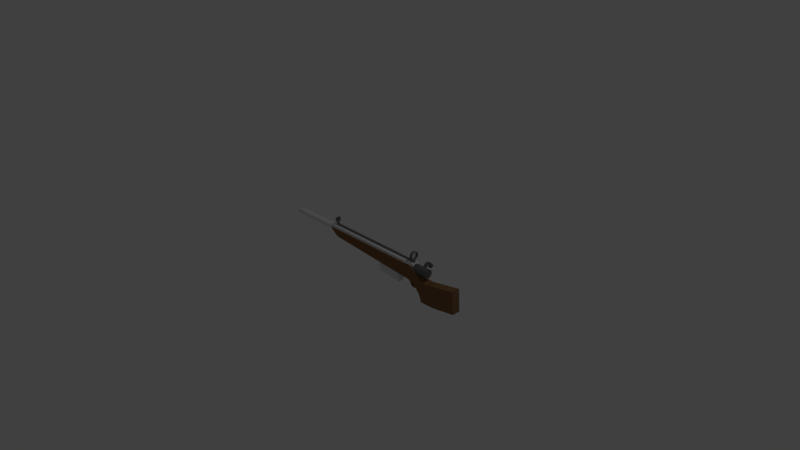 # Source: Rifle.blend  (saved by Blender 2.71.0; exported with 4.5.12 LTS)
import bpy
from mathutils import Matrix  # noqa: F401  (used for matrix-valued properties, if any)

bpy.ops.wm.read_factory_settings(use_empty=True)
scene = bpy.context.scene
scene.name = 'Scene'

# ---- collections
col_collection_1 = bpy.data.collections.new('Collection 1'); scene.collection.children.link(col_collection_1)

# ---- materials (node trees are filled in below, after node groups)
mat_pullthing_material = bpy.data.materials.new('PullThing.Material')
mat_pullthing_material.alpha_threshold = 0.0
mat_pullthing_material.use_transparent_shadow = False
mat_pullthing_material.diffuse_color = (0.1424, 0.1424, 0.1424, 1.0)
mat_pullthing_material.roughness = 0.5
mat_pullthing_material.line_color = (0.0, 0.0, 0.0, 1.0)
mat_sightsmaterial = bpy.data.materials.new('SightsMaterial')
mat_sightsmaterial.alpha_threshold = 0.0
mat_sightsmaterial.use_transparent_shadow = False
mat_sightsmaterial.diffuse_color = (0.196, 0.196, 0.196, 1.0)
mat_sightsmaterial.roughness = 0.5
mat_sightsmaterial.line_color = (0.0, 0.0, 0.0, 1.0)
mat_riflebody = bpy.data.materials.new('RifleBody')
mat_riflebody.alpha_threshold = 0.0
mat_riflebody.use_transparent_shadow = False
mat_riflebody.diffuse_color = (0.2396, 0.131, 0.06299, 1.0)
mat_riflebody.roughness = 0.5
mat_riflebody.line_color = (0.0, 0.0, 0.0, 1.0)
mat_riflemetal = bpy.data.materials.new('RifleMetal')
mat_riflemetal.alpha_threshold = 0.0
mat_riflemetal.use_transparent_shadow = False
mat_riflemetal.roughness = 0.5
mat_riflemetal.line_color = (0.0, 0.0, 0.0, 1.0)
mat_riflebarrel = bpy.data.materials.new('RifleBarrel')
mat_riflebarrel.alpha_threshold = 0.0
mat_riflebarrel.use_transparent_shadow = False
mat_riflebarrel.diffuse_color = (0.0, 0.0, 0.0, 1.0)
mat_riflebarrel.roughness = 0.5
mat_riflebarrel.line_color = (0.0, 0.0, 0.0, 1.0)
mat_magazine_material = bpy.data.materials.new('Magazine.Material')
mat_magazine_material.alpha_threshold = 0.0
mat_magazine_material.use_transparent_shadow = False
mat_magazine_material.roughness = 0.5
mat_magazine_material.line_color = (0.0, 0.0, 0.0, 1.0)
mat_magazine_black = bpy.data.materials.new('Magazine.Black')
mat_magazine_black.alpha_threshold = 0.0
mat_magazine_black.use_transparent_shadow = False
mat_magazine_black.diffuse_color = (0.0, 0.0, 0.0, 1.0)
mat_magazine_black.roughness = 0.5
mat_magazine_black.line_color = (0.0, 0.0, 0.0, 1.0)

# ---- material node trees

# ---- world
world_world = bpy.data.worlds.new('World'); scene.world = world_world
world_world.color = (0.05088, 0.05088, 0.05088)
world_world.use_sun_shadow = False
world_world.sun_shadow_jitter_overblur = 0.0
world_world.cycles.sampling_method = 'MANUAL'
world_world.cycles.sample_map_resolution = 256

# ---- cameras
cam_camera = bpy.data.cameras.new('Camera')
cam_camera.clip_end = 100.0
cam_camera.lens = 35.0
cam_camera.sensor_width = 32.0
cam_camera.sensor_height = 18.0
cam_camera.ortho_scale = 7.314
cam_camera.dof.focus_distance = 0.0
cam_camera.dof.aperture_fstop = 128.0

# ---- lights
light_lamp = bpy.data.lights.new('Lamp', 'POINT')
light_lamp.transmission_factor = 0.0
light_lamp.cutoff_distance = 30.0
light_lamp.energy = 100.0
light_lamp.shadow_buffer_clip_start = 1.001
light_lamp.shadow_soft_size = 0.1
light_lamp.shadow_maximum_resolution = 0.006
light_lamp.use_absolute_resolution = True
light_lamp.cycles.use_multiple_importance_sampling = False

# ---- meshes
me_cylinder = bpy.data.meshes.new('Cylinder')
me_cylinder.from_pydata([(-3.094e-06, 0.9133, -5.895), (-2.589e-06, 1.101, -2.585), (0.1782, 0.8957, -5.895), (0.2147, 1.08, -2.585), (0.3495, 0.8437, -5.895), (0.4212, 1.017, -2.585), (0.5074, 0.7594, -5.895), (0.6115, 0.9152, -2.585), (0.6458, 0.6458, -5.895), (0.7783, 0.7783, -2.585), (0.7593, 0.5074, -5.895), (0.9152, 0.6115, -2.585), (0.8437, 0.3495, -5.895), (1.017, 0.4212, -2.585), (0.8957, 0.1782, -5.895), (1.08, 0.2147, -2.585), (0.9133, 9.604e-08, -5.895), (1.101, 5.076e-08, -2.585), (0.8957, -0.1782, -5.895), (1.08, -0.2147, -2.585), (0.8437, -0.3495, -5.895), (1.017, -0.4212, -2.585), (0.7593, -0.5074, -5.895), (0.9152, -0.6115, -2.585), (0.6458, -0.6458, -5.895), (0.7783, -0.7783, -2.585), (0.5074, -0.7594, -5.895), (0.6115, -0.9152, -2.585), (0.3495, -0.8437, -5.895), (0.4212, -1.017, -2.585), (0.1782, -0.8957, -5.895), (0.2147, -1.08, -2.585), (-3.391e-06, -0.9133, -5.895), (-2.947e-06, -1.101, -2.585), (-0.1782, -0.8957, -5.895), (-0.2147, -1.08, -2.585), (-0.3495, -0.8437, -5.895), (-0.4212, -1.017, -2.585), (-0.5074, -0.7594, -5.895), (-0.6115, -0.9152, -2.585), (-0.6458, -0.6458, -5.895), (-0.7783, -0.7783, -2.585), (-0.7594, -0.5074, -5.895), (-0.9152, -0.6115, -2.585), (-0.8438, -0.3495, -5.895), (-1.017, -0.4212, -2.585), (-0.8957, -0.1782, -5.895), (-1.08, -0.2147, -2.585), (-0.9133, 9.089e-07, -5.895), (-1.101, 1.031e-06, -2.585), (-0.8957, 0.1782, -5.895), (-1.08, 0.2147, -2.585), (-0.8438, 0.3495, -5.895), (-1.017, 0.4212, -2.585), (-0.7594, 0.5074, -5.895), (-0.9152, 0.6115, -2.585), (-0.6458, 0.6458, -5.895), (-0.7783, 0.7783, -2.585), (-0.5074, 0.7594, -5.895), (-0.6115, 0.9152, -2.585), (-0.3495, 0.8437, -5.895), (-0.4212, 1.017, -2.585), (-0.1782, 0.8957, -5.895), (-0.2147, 1.08, -2.585), (-3.329e-06, 1.048, 4.554), (0.2045, 1.028, 4.554), (0.4012, 0.9685, 4.554), (0.5824, 0.8716, 4.554), (0.7413, 0.7413, 4.554), (0.8716, 0.5824, 4.554), (0.9685, 0.4012, 4.554), (1.028, 0.2045, 4.554), (1.048, 6.306e-08, 4.554), (1.028, -0.2045, 4.554), (0.9685, -0.4012, 4.554), (0.8716, -0.5824, 4.554), (0.7413, -0.7413, 4.554), (0.5824, -0.8716, 4.554), (0.4012, -0.9685, 4.554), (0.2045, -1.028, 4.554), (-3.671e-06, -1.048, 4.554), (-0.2045, -1.028, 4.554), (-0.4012, -0.9685, 4.554), (-0.5824, -0.8716, 4.554), (-0.7413, -0.7413, 4.554), (-0.8716, -0.5824, 4.554), (-0.9685, -0.4012, 4.554), (-1.028, -0.2045, 4.554), (-1.048, 9.962e-07, 4.554), (-1.028, 0.2045, 4.554), (-0.9685, 0.4012, 4.554), (-0.8716, 0.5824, 4.554), (-0.7413, 0.7413, 4.554), (-0.5824, 0.8716, 4.554), (-0.4012, 0.9685, 4.554), (-0.2045, 1.028, 4.554), (6.104e-08, 1.048, 10.22), (0.2045, 1.028, 10.22), (0.4012, 0.9685, 10.22), (0.5824, 0.8716, 10.22), (0.7413, 0.7413, 10.22), (0.8716, 0.5824, 10.22), (0.9685, 0.4012, 10.22), (1.028, 0.2045, 10.22), (1.048, 6.306e-08, 10.22), (1.028, -0.2045, 10.22), (0.9685, -0.4012, 10.22), (0.8716, -0.5824, 10.22), (0.7413, -0.7413, 10.22), (0.5824, -0.8716, 10.22), (0.4012, -0.9685, 10.22), (0.2045, -1.028, 10.22), (-2.805e-07, -1.048, 10.22), (-0.2045, -1.028, 10.22), (-0.4012, -0.9685, 10.22), (-0.5824, -0.8716, 10.22), (-0.7413, -0.7413, 10.22), (-0.8716, -0.5824, 10.22), (-0.9685, -0.4012, 10.22), (-1.028, -0.2045, 10.22), (-1.048, 9.962e-07, 10.22), (-1.028, 0.2045, 10.22), (-0.92, 0.4624, 10.39), (-0.8594, 0.5759, 10.39), (-0.7778, 0.6753, 10.39), (-0.6784, 0.7569, 10.39), (-0.565, 0.8175, 10.39), (-0.4419, 0.8548, 10.39), (1.189e-07, 1.048, 11.13), (0.2045, 1.028, 11.13), (0.4012, 0.9685, 11.13), (0.5824, 0.8716, 11.13), (0.7413, 0.7413, 11.13), (0.8716, 0.5824, 11.13), (0.9685, 0.4012, 11.13), (1.028, 0.2045, 11.13), (1.048, 6.306e-08, 11.13), (1.028, -0.2045, 11.13), (0.9685, -0.4012, 11.13), (0.8716, -0.5824, 11.13), (0.7413, -0.7413, 11.13), (0.5824, -0.8716, 11.13), (0.4012, -0.9685, 11.13), (0.2045, -1.028, 11.13), (-2.227e-07, -1.048, 11.13), (-0.2045, -1.028, 11.13), (-0.4012, -0.9685, 11.13), (-0.5824, -0.8716, 11.13), (-0.7413, -0.7413, 11.13), (-0.8716, -0.5824, 11.13), (-0.9685, -0.4012, 11.13), (-1.028, -0.2045, 11.13), (-1.048, 9.962e-07, 11.13), (-1.028, 0.2045, 11.13), (-0.92, 0.4624, 10.96), (-0.8594, 0.5759, 10.96), (-0.7778, 0.6753, 10.96), (-0.6784, 0.7569, 10.96), (-0.565, 0.8175, 10.96), (-0.4419, 0.8548, 10.96), (-1.041e-06, 1.048, 12.6), (0.2045, 1.028, 12.6), (0.4012, 0.9685, 12.6), (0.5824, 0.8716, 12.6), (0.7413, 0.7413, 12.6), (0.8716, 0.5824, 12.6), (0.9685, 0.4012, 12.6), (1.028, 0.2045, 12.6), (1.048, 6.306e-08, 12.6), (1.028, -0.2045, 12.6), (0.9685, -0.4012, 12.6), (0.8716, -0.5824, 12.6), (0.7413, -0.7413, 12.6), (0.5824, -0.8716, 12.6), (0.4012, -0.9685, 12.6), (0.2045, -1.028, 12.6), (-1.383e-06, -1.048, 12.6), (-0.2045, -1.028, 12.6), (-0.4012, -0.9685, 12.6), (-0.5824, -0.8716, 12.6), (-0.7413, -0.7413, 12.6), (-0.8716, -0.5824, 12.6), (-0.9685, -0.4012, 12.6), (-1.028, -0.2045, 12.6), (-1.048, 9.962e-07, 12.6), (-1.028, 0.2045, 12.6), (-0.9685, 0.4012, 12.6), (-0.8716, 0.5824, 12.6), (-0.7413, 0.7413, 12.6), (-0.5824, 0.8716, 12.6), (-0.4012, 0.9685, 12.6), (-0.2045, 1.028, 12.6), (-1.722, 1.531, 10.39), (-1.629, 1.531, 10.39), (-1.505, 1.531, 10.39), (-1.353, 1.531, 10.39), (-1.18, 1.531, 10.39), (-0.9925, 1.531, 10.39), (-1.722, 1.531, 10.96), (-1.629, 1.531, 10.96), (-1.505, 1.531, 10.96), (-1.353, 1.531, 10.96), (-1.18, 1.531, 10.96), (-0.9925, 1.531, 10.96), (-1.418, 2.303, 10.39), (-1.354, 2.237, 10.39), (-1.268, 2.147, 10.39), (-1.163, 2.038, 10.39), (-1.042, 1.914, 10.39), (-0.9122, 1.779, 10.39), (-1.418, 2.303, 10.96), (-1.354, 2.237, 10.96), (-1.268, 2.147, 10.96), (-1.163, 2.038, 10.96), (-1.042, 1.914, 10.96), (-0.9122, 1.779, 10.96), (-0.7401, 2.958, 10.39), (-0.6759, 2.891, 10.39), (-0.5896, 2.802, 10.39), (-0.4843, 2.692, 10.39), (-0.3642, 2.568, 10.39), (-0.2339, 2.433, 10.39), (-0.7401, 2.958, 10.96), (-0.6759, 2.891, 10.96), (-0.5896, 2.802, 10.96), (-0.4843, 2.692, 10.96), (-0.3642, 2.568, 10.96), (-0.2339, 2.433, 10.96), (-0.8903, 2.732, 10.51), (-0.8594, 2.732, 10.41), (-0.8094, 2.732, 10.32), (-0.742, 2.732, 10.24), (-0.66, 2.732, 10.17), (-0.5663, 2.732, 10.12), (-0.4647, 2.732, 10.09), (-0.359, 2.732, 10.08), (-0.2534, 2.732, 10.09), (-0.1518, 2.732, 10.12), (-0.05814, 2.732, 10.17), (0.02394, 2.732, 10.24), (0.0913, 2.732, 10.32), (0.1413, 2.732, 10.41), (0.1722, 2.732, 10.51), (-0.8903, 2.753, 10.51), (-0.8594, 2.773, 10.42), (-0.8094, 2.791, 10.32), (-0.742, 2.807, 10.24), (-0.66, 2.82, 10.18), (-0.5663, 2.83, 10.13), (-0.4647, 2.836, 10.1), (-0.359, 2.838, 10.09), (-0.2534, 2.836, 10.1), (-0.1518, 2.83, 10.13), (-0.05814, 2.82, 10.18), (0.02394, 2.807, 10.24), (0.0913, 2.791, 10.32), (0.1413, 2.773, 10.42), (0.1722, 2.753, 10.51), (-0.8903, 2.773, 10.52), (-0.8594, 2.812, 10.43), (-0.8094, 2.847, 10.34), (-0.742, 2.879, 10.26), (-0.66, 2.905, 10.2), (-0.5663, 2.924, 10.16), (-0.4647, 2.936, 10.13), (-0.359, 2.94, 10.12), (-0.2534, 2.936, 10.13), (-0.1518, 2.924, 10.16), (-0.05814, 2.905, 10.2), (0.02394, 2.879, 10.26), (0.0913, 2.847, 10.34), (0.1413, 2.812, 10.43), (0.1722, 2.773, 10.52), (-0.8903, 2.791, 10.53), (-0.8594, 2.847, 10.45), (-0.8094, 2.899, 10.37), (-0.742, 2.945, 10.3), (-0.66, 2.982, 10.24), (-0.5663, 3.01, 10.2), (-0.4647, 3.027, 10.18), (-0.359, 3.033, 10.17), (-0.2534, 3.027, 10.18), (-0.1518, 3.01, 10.2), (-0.05814, 2.982, 10.24), (0.02394, 2.945, 10.3), (0.0913, 2.899, 10.37), (0.1413, 2.847, 10.45), (0.1722, 2.791, 10.53), (-0.8903, 2.807, 10.54), (-0.8594, 2.879, 10.47), (-0.8094, 2.945, 10.41), (-0.742, 3.003, 10.35), (-0.66, 3.051, 10.3), (-0.5663, 3.086, 10.26), (-0.4647, 3.108, 10.24), (-0.359, 3.115, 10.24), (-0.2534, 3.108, 10.24), (-0.1518, 3.086, 10.26), (-0.05814, 3.051, 10.3), (0.02394, 3.003, 10.35), (0.0913, 2.945, 10.41), (0.1413, 2.879, 10.47), (0.1722, 2.807, 10.54), (-0.8903, 2.82, 10.56), (-0.8594, 2.905, 10.5), (-0.8094, 2.982, 10.45), (-0.742, 3.051, 10.41), (-0.66, 3.107, 10.37), (-0.5663, 3.148, 10.34), (-0.4647, 3.174, 10.32), (-0.359, 3.183, 10.32), (-0.2534, 3.174, 10.32), (-0.1518, 3.148, 10.34), (-0.05814, 3.107, 10.37), (0.02394, 3.051, 10.41), (0.0913, 2.982, 10.45), (0.1413, 2.905, 10.5), (0.1722, 2.82, 10.56), (-0.8903, 2.83, 10.58), (-0.8594, 2.924, 10.54), (-0.8094, 3.01, 10.5), (-0.742, 3.086, 10.47), (-0.66, 3.148, 10.45), (-0.5663, 3.195, 10.43), (-0.4647, 3.223, 10.42), (-0.359, 3.233, 10.41), (-0.2534, 3.223, 10.42), (-0.1518, 3.195, 10.43), (-0.05814, 3.148, 10.45), (0.02394, 3.086, 10.47), (0.0913, 3.01, 10.5), (0.1413, 2.924, 10.54), (0.1722, 2.83, 10.58), (-0.8903, 2.836, 10.6), (-0.8594, 2.936, 10.58), (-0.8094, 3.027, 10.56), (-0.742, 3.108, 10.54), (-0.66, 3.174, 10.53), (-0.5663, 3.223, 10.52), (-0.4647, 3.253, 10.51), (-0.359, 3.263, 10.51), (-0.2534, 3.253, 10.51), (-0.1518, 3.223, 10.52), (-0.05814, 3.174, 10.53), (0.02394, 3.108, 10.54), (0.0913, 3.027, 10.56), (0.1413, 2.936, 10.58), (0.1722, 2.836, 10.6), (-0.8903, 2.838, 10.62), (-0.8594, 2.94, 10.62), (-0.8094, 3.033, 10.62), (-0.742, 3.115, 10.62), (-0.66, 3.183, 10.62), (-0.5663, 3.233, 10.62), (-0.4647, 3.263, 10.62), (-0.359, 3.274, 10.62), (-0.2534, 3.263, 10.62), (-0.1518, 3.233, 10.62), (-0.05814, 3.183, 10.62), (0.02394, 3.115, 10.62), (0.0913, 3.033, 10.62), (0.1413, 2.94, 10.62), (0.1722, 2.838, 10.62), (-0.8903, 2.836, 10.64), (-0.8594, 2.936, 10.66), (-0.8094, 3.027, 10.68), (-0.742, 3.108, 10.69), (-0.66, 3.174, 10.71), (-0.5663, 3.223, 10.72), (-0.4647, 3.253, 10.72), (-0.359, 3.263, 10.72), (-0.2534, 3.253, 10.72), (-0.1518, 3.223, 10.72), (-0.05814, 3.174, 10.71), (0.02394, 3.108, 10.69), (0.0913, 3.027, 10.68), (0.1413, 2.936, 10.66), (0.1722, 2.836, 10.64), (-0.8903, 2.83, 10.66), (-0.8594, 2.924, 10.7), (-0.8094, 3.01, 10.73), (-0.742, 3.086, 10.77), (-0.6599, 3.148, 10.79), (-0.5663, 3.195, 10.81), (-0.4647, 3.223, 10.82), (-0.359, 3.233, 10.83), (-0.2534, 3.223, 10.82), (-0.1518, 3.195, 10.81), (-0.05814, 3.148, 10.79), (0.02394, 3.086, 10.77), (0.0913, 3.01, 10.73), (0.1413, 2.924, 10.7), (0.1722, 2.83, 10.66), (-0.8903, 2.82, 10.68), (-0.8594, 2.905, 10.73), (-0.8094, 2.982, 10.79), (-0.742, 3.051, 10.83), (-0.6599, 3.107, 10.87), (-0.5663, 3.148, 10.9), (-0.4647, 3.174, 10.91), (-0.359, 3.183, 10.92), (-0.2534, 3.174, 10.91), (-0.1518, 3.148, 10.9), (-0.05814, 3.107, 10.87), (0.02394, 3.051, 10.83), (0.0913, 2.982, 10.79), (0.1413, 2.905, 10.73), (0.1722, 2.82, 10.68), (-0.8903, 2.807, 10.69), (-0.8594, 2.879, 10.77), (-0.8094, 2.945, 10.83), (-0.742, 3.003, 10.89), (-0.6599, 3.051, 10.94), (-0.5663, 3.086, 10.97), (-0.4647, 3.108, 10.99), (-0.359, 3.115, 11.0), (-0.2534, 3.108, 10.99), (-0.1518, 3.086, 10.97), (-0.05814, 3.051, 10.94), (0.02394, 3.003, 10.89), (0.0913, 2.945, 10.83), (0.1413, 2.879, 10.77), (0.1722, 2.807, 10.69), (-0.8903, 2.791, 10.71), (-0.8594, 2.847, 10.79), (-0.8094, 2.899, 10.87), (-0.742, 2.945, 10.94), (-0.6599, 2.982, 10.99), (-0.5663, 3.01, 11.03), (-0.4647, 3.027, 11.06), (-0.359, 3.033, 11.07), (-0.2534, 3.027, 11.06), (-0.1518, 3.01, 11.03), (-0.05814, 2.982, 10.99), (0.02394, 2.945, 10.94), (0.0913, 2.899, 10.87), (0.1413, 2.847, 10.79), (0.1722, 2.791, 10.71), (-0.8903, 2.773, 10.72), (-0.8594, 2.812, 10.81), (-0.8094, 2.847, 10.9), (-0.742, 2.879, 10.97), (-0.6599, 2.905, 11.03), (-0.5663, 2.924, 11.08), (-0.4647, 2.936, 11.11), (-0.359, 2.94, 11.12), (-0.2534, 2.936, 11.11), (-0.1518, 2.924, 11.08), (-0.05814, 2.905, 11.03), (0.02394, 2.879, 10.97), (0.0913, 2.847, 10.9), (0.1413, 2.812, 10.81), (0.1722, 2.773, 10.72), (-0.8903, 2.753, 10.72), (-0.8594, 2.773, 10.82), (-0.8094, 2.791, 10.91), (-0.742, 2.807, 10.99), (-0.6599, 2.82, 11.06), (-0.5663, 2.83, 11.11), (-0.4647, 2.836, 11.14), (-0.359, 2.838, 11.15), (-0.2534, 2.836, 11.14), (-0.1518, 2.83, 11.11), (-0.05814, 2.82, 11.06), (0.02394, 2.807, 10.99), (0.0913, 2.791, 10.91), (0.1413, 2.773, 10.82), (0.1722, 2.753, 10.72), (-0.8903, 2.732, 10.72), (-0.8594, 2.732, 10.83), (-0.8094, 2.732, 10.92), (-0.742, 2.732, 11.0), (-0.6599, 2.732, 11.07), (-0.5663, 2.732, 11.12), (-0.4647, 2.732, 11.15), (-0.359, 2.732, 11.16), (-0.2534, 2.732, 11.15), (-0.1518, 2.732, 11.12), (-0.05814, 2.732, 11.07), (0.02394, 2.732, 11.0), (0.0913, 2.732, 10.92), (0.1413, 2.732, 10.83), (0.1722, 2.732, 10.72), (-0.8903, 2.712, 10.72), (-0.8594, 2.692, 10.82), (-0.8094, 2.674, 10.91), (-0.742, 2.658, 10.99), (-0.6599, 2.644, 11.06), (-0.5663, 2.635, 11.11), (-0.4647, 2.629, 11.14), (-0.359, 2.627, 11.15), (-0.2534, 2.629, 11.14), (-0.1518, 2.635, 11.11), (-0.05814, 2.644, 11.06), (0.02394, 2.658, 10.99), (0.0913, 2.674, 10.91), (0.1413, 2.692, 10.82), (0.1722, 2.712, 10.72), (-0.8903, 2.692, 10.72), (-0.8594, 2.653, 10.81), (-0.8094, 2.617, 10.9), (-0.742, 2.586, 10.97), (-0.6599, 2.56, 11.03), (-0.5663, 2.541, 11.08), (-0.4647, 2.529, 11.11), (-0.359, 2.525, 11.12), (-0.2534, 2.529, 11.11), (-0.1518, 2.541, 11.08), (-0.05814, 2.56, 11.03), (0.02394, 2.586, 10.97), (0.0913, 2.617, 10.9), (0.1413, 2.653, 10.81), (0.1722, 2.692, 10.72), (-0.8903, 2.674, 10.71), (-0.8594, 2.617, 10.79), (-0.8094, 2.565, 10.87), (-0.742, 2.519, 10.94), (-0.6599, 2.482, 10.99), (-0.5663, 2.454, 11.03), (-0.4647, 2.437, 11.06), (-0.359, 2.431, 11.07), (-0.2534, 2.437, 11.06), (-0.1518, 2.454, 11.03), (-0.05814, 2.482, 10.99), (0.02394, 2.519, 10.94), (0.0913, 2.565, 10.87), (0.1413, 2.617, 10.79), (0.1722, 2.674, 10.71), (-0.8903, 2.658, 10.69), (-0.8594, 2.586, 10.77), (-0.8094, 2.519, 10.83), (-0.742, 2.461, 10.89), (-0.6599, 2.414, 10.94), (-0.5663, 2.378, 10.97), (-0.4647, 2.357, 10.99), (-0.359, 2.349, 11.0), (-0.2534, 2.357, 10.99), (-0.1518, 2.378, 10.97), (-0.05814, 2.414, 10.94), (0.02394, 2.461, 10.89), (0.0913, 2.519, 10.83), (0.1413, 2.586, 10.77), (0.1722, 2.658, 10.69), (-0.8903, 2.644, 10.68), (-0.8594, 2.56, 10.73), (-0.8094, 2.482, 10.79), (-0.742, 2.414, 10.83), (-0.6599, 2.358, 10.87), (-0.5663, 2.316, 10.9), (-0.4647, 2.291, 10.91), (-0.359, 2.282, 10.92), (-0.2534, 2.291, 10.91), (-0.1518, 2.316, 10.9), (-0.05814, 2.358, 10.87), (0.02394, 2.414, 10.83), (0.0913, 2.482, 10.79), (0.1413, 2.56, 10.73), (0.1722, 2.644, 10.68), (0.1826, 2.732, 10.62), (-0.8903, 2.635, 10.66), (-0.8594, 2.541, 10.7), (-0.8094, 2.454, 10.73), (-0.742, 2.378, 10.77), (-0.6599, 2.316, 10.79), (-0.5663, 2.27, 10.81), (-0.4647, 2.241, 10.82), (-0.359, 2.232, 10.83), (-0.2534, 2.241, 10.82), (-0.1518, 2.27, 10.81), (-0.05814, 2.316, 10.79), (0.02394, 2.378, 10.77), (0.0913, 2.454, 10.73), (0.1413, 2.541, 10.7), (0.1722, 2.635, 10.66), (-0.8903, 2.629, 10.64), (-0.8594, 2.529, 10.66), (-0.8094, 2.437, 10.68), (-0.742, 2.357, 10.69), (-0.66, 2.291, 10.71), (-0.5663, 2.241, 10.72), (-0.4647, 2.211, 10.72), (-0.359, 2.201, 10.72), (-0.2534, 2.211, 10.72), (-0.1518, 2.241, 10.72), (-0.05814, 2.291, 10.71), (0.02394, 2.357, 10.69), (0.0913, 2.437, 10.68), (0.1413, 2.529, 10.66), (0.1722, 2.629, 10.64), (-0.8903, 2.627, 10.62), (-0.8594, 2.525, 10.62), (-0.8094, 2.431, 10.62), (-0.742, 2.349, 10.62), (-0.66, 2.282, 10.62), (-0.5663, 2.232, 10.62), (-0.4647, 2.201, 10.62), (-0.359, 2.191, 10.62), (-0.2534, 2.201, 10.62), (-0.1518, 2.232, 10.62), (-0.05814, 2.282, 10.62), (0.02394, 2.349, 10.62), (0.0913, 2.431, 10.62), (0.1413, 2.525, 10.62), (0.1722, 2.627, 10.62), (-0.8903, 2.629, 10.6), (-0.8594, 2.529, 10.58), (-0.8094, 2.437, 10.56), (-0.742, 2.357, 10.54), (-0.66, 2.291, 10.53), (-0.5663, 2.241, 10.52), (-0.4647, 2.211, 10.51), (-0.359, 2.201, 10.51), (-0.2534, 2.211, 10.51), (-0.1518, 2.241, 10.52), (-0.05814, 2.291, 10.53), (0.02394, 2.357, 10.54), (0.0913, 2.437, 10.56), (0.1413, 2.529, 10.58), (0.1722, 2.629, 10.6), (-0.8903, 2.635, 10.58), (-0.8594, 2.541, 10.54), (-0.8094, 2.454, 10.5), (-0.742, 2.378, 10.47), (-0.66, 2.316, 10.45), (-0.5663, 2.27, 10.43), (-0.4647, 2.241, 10.42), (-0.359, 2.232, 10.41), (-0.2534, 2.241, 10.42), (-0.1518, 2.27, 10.43), (-0.05814, 2.316, 10.45), (0.02394, 2.378, 10.47), (0.0913, 2.454, 10.5), (0.1413, 2.541, 10.54), (0.1722, 2.635, 10.58), (-0.8903, 2.644, 10.56), (-0.8594, 2.56, 10.5), (-0.8094, 2.482, 10.45), (-0.742, 2.414, 10.41), (-0.66, 2.358, 10.37), (-0.5663, 2.316, 10.34), (-0.4647, 2.291, 10.32), (-0.359, 2.282, 10.32), (-0.2534, 2.291, 10.32), (-0.1518, 2.316, 10.34), (-0.05814, 2.358, 10.37), (0.02394, 2.414, 10.41), (0.0913, 2.482, 10.45), (0.1413, 2.56, 10.5), (0.1722, 2.644, 10.56), (-0.8903, 2.658, 10.54), (-0.8594, 2.586, 10.47), (-0.8094, 2.519, 10.41), (-0.742, 2.461, 10.35), (-0.66, 2.414, 10.3), (-0.5663, 2.378, 10.26), (-0.4647, 2.357, 10.24), (-0.359, 2.349, 10.24), (-0.2534, 2.357, 10.24), (-0.1518, 2.378, 10.26), (-0.05814, 2.414, 10.3), (0.02394, 2.461, 10.35), (0.0913, 2.519, 10.41), (0.1413, 2.586, 10.47), (0.1722, 2.658, 10.54), (-0.8903, 2.674, 10.53), (-0.8594, 2.617, 10.45), (-0.8094, 2.565, 10.37), (-0.742, 2.519, 10.3), (-0.66, 2.482, 10.24), (-0.5663, 2.454, 10.2), (-0.4647, 2.437, 10.18), (-0.359, 2.431, 10.17), (-0.2534, 2.437, 10.18), (-0.1518, 2.454, 10.2), (-0.05814, 2.482, 10.24), (0.02394, 2.519, 10.3), (0.0913, 2.565, 10.37), (0.1413, 2.617, 10.45), (0.1722, 2.674, 10.53), (-0.9007, 2.732, 10.62), (-0.8903, 2.692, 10.52), (-0.8594, 2.653, 10.43), (-0.8094, 2.617, 10.34), (-0.742, 2.586, 10.26), (-0.66, 2.56, 10.2), (-0.5663, 2.541, 10.16), (-0.4647, 2.529, 10.13), (-0.359, 2.525, 10.12), (-0.2534, 2.529, 10.13), (-0.1518, 2.541, 10.16), (-0.05814, 2.56, 10.2), (0.02394, 2.586, 10.26), (0.0913, 2.617, 10.34), (0.1413, 2.653, 10.43), (0.1722, 2.692, 10.52), (-0.8903, 2.712, 10.51), (-0.8594, 2.692, 10.42), (-0.8094, 2.674, 10.32), (-0.742, 2.658, 10.24), (-0.66, 2.644, 10.18), (-0.5663, 2.635, 10.13), (-0.4647, 2.629, 10.1), (-0.359, 2.627, 10.09), (-0.2534, 2.629, 10.1), (-0.1518, 2.635, 10.13), (-0.05814, 2.644, 10.18), (0.02394, 2.658, 10.24), (0.0913, 2.674, 10.32), (0.1413, 2.692, 10.42), (0.1722, 2.712, 10.51)], [], [(0, 1, 3, 2), (2, 3, 5, 4), (4, 5, 7, 6), (6, 7, 9, 8), (8, 9, 11, 10), (10, 11, 13, 12), (12, 13, 15, 14), (14, 15, 17, 16), (16, 17, 19, 18), (18, 19, 21, 20), (20, 21, 23, 22), (22, 23, 25, 24), (24, 25, 27, 26), (26, 27, 29, 28), (28, 29, 31, 30), (30, 31, 33, 32), (32, 33, 35, 34), (34, 35, 37, 36), (36, 37, 39, 38), (38, 39, 41, 40), (40, 41, 43, 42), (42, 43, 45, 44), (44, 45, 47, 46), (46, 47, 49, 48), (48, 49, 51, 50), (50, 51, 53, 52), (52, 53, 55, 54), (54, 55, 57, 56), (56, 57, 59, 58), (58, 59, 61, 60), (63, 61, 94, 95), (62, 63, 1, 0), (60, 61, 63, 62), (0, 2, 4, 6, 8, 10, 12, 14, 16, 18, 20, 22, 24, 26, 28, 30, 32, 34, 36, 38, 40, 42, 44, 46, 48, 50, 52, 54, 56, 58, 60, 62), (94, 93, 125, 126), (41, 39, 83, 84), (19, 17, 72, 73), (47, 45, 86, 87), (25, 23, 75, 76), (53, 51, 89, 90), (9, 7, 67, 68), (31, 29, 78, 79), (59, 57, 92, 93), (37, 35, 81, 82), (15, 13, 70, 71), (1, 63, 95, 64), (43, 41, 84, 85), (21, 19, 73, 74), (49, 47, 87, 88), (5, 3, 65, 66), (27, 25, 76, 77), (55, 53, 90, 91), (11, 9, 68, 69), (33, 31, 79, 80), (61, 59, 93, 94), (39, 37, 82, 83), (3, 1, 64, 65), (17, 15, 71, 72), (45, 43, 85, 86), (23, 21, 74, 75), (51, 49, 88, 89), (7, 5, 66, 67), (29, 27, 77, 78), (57, 55, 91, 92), (35, 33, 80, 81), (13, 11, 69, 70), (96, 127, 159, 128), (83, 82, 114, 115), (72, 71, 103, 104), (92, 91, 123, 124), (81, 80, 112, 113), (70, 69, 101, 102), (90, 89, 121, 122), (68, 67, 99, 100), (79, 78, 110, 111), (88, 87, 119, 120), (66, 65, 97, 98), (77, 76, 108, 109), (86, 85, 117, 118), (75, 74, 106, 107), (95, 94, 126, 127), (84, 83, 115, 116), (73, 72, 104, 105), (93, 92, 124, 125), (82, 81, 113, 114), (71, 70, 102, 103), (91, 90, 122, 123), (69, 68, 100, 101), (80, 79, 111, 112), (89, 88, 120, 121), (67, 66, 98, 99), (78, 77, 109, 110), (87, 86, 118, 119), (65, 64, 96, 97), (76, 75, 107, 108), (64, 95, 127, 96), (85, 84, 116, 117), (74, 73, 105, 106), (151, 150, 182, 183), (117, 116, 148, 149), (106, 105, 137, 138), (156, 157, 201, 200), (115, 114, 146, 147), (104, 103, 135, 136), (157, 158, 202, 201), (113, 112, 144, 145), (102, 101, 133, 134), (122, 121, 153, 154), (100, 99, 131, 132), (111, 110, 142, 143), (120, 119, 151, 152), (98, 97, 129, 130), (109, 108, 140, 141), (118, 117, 149, 150), (107, 106, 138, 139), (158, 159, 203, 202), (116, 115, 147, 148), (105, 104, 136, 137), (159, 127, 197, 203), (114, 113, 145, 146), (103, 102, 134, 135), (122, 154, 198, 192), (101, 100, 132, 133), (112, 111, 143, 144), (121, 120, 152, 153), (99, 98, 130, 131), (110, 109, 141, 142), (119, 118, 150, 151), (97, 96, 128, 129), (108, 107, 139, 140), (161, 160, 191, 190, 189, 188, 187, 186, 185, 184, 183, 182, 181, 180, 179, 178, 177, 176, 175, 174, 173, 172, 171, 170, 169, 168, 167, 166, 165, 164, 163, 162), (129, 128, 160, 161), (140, 139, 171, 172), (128, 159, 191, 160), (149, 148, 180, 181), (138, 137, 169, 170), (158, 157, 189, 190), (147, 146, 178, 179), (136, 135, 167, 168), (156, 155, 187, 188), (145, 144, 176, 177), (134, 133, 165, 166), (154, 153, 185, 186), (132, 131, 163, 164), (143, 142, 174, 175), (152, 151, 183, 184), (130, 129, 161, 162), (141, 140, 172, 173), (150, 149, 181, 182), (139, 138, 170, 171), (159, 158, 190, 191), (148, 147, 179, 180), (137, 136, 168, 169), (157, 156, 188, 189), (146, 145, 177, 178), (135, 134, 166, 167), (155, 154, 186, 187), (133, 132, 164, 165), (144, 143, 175, 176), (153, 152, 184, 185), (131, 130, 162, 163), (142, 141, 173, 174), (200, 201, 213, 212), (201, 202, 214, 213), (202, 203, 215, 214), (203, 197, 209, 215), (192, 198, 210, 204), (155, 156, 200, 199), (154, 155, 199, 198), (127, 126, 196, 197), (126, 125, 195, 196), (125, 124, 194, 195), (124, 123, 193, 194), (123, 122, 192, 193), (212, 213, 225, 224), (213, 214, 226, 225), (214, 215, 227, 226), (215, 209, 221, 227), (204, 210, 222, 216), (199, 200, 212, 211), (198, 199, 211, 210), (197, 196, 208, 209), (196, 195, 207, 208), (195, 194, 206, 207), (194, 193, 205, 206), (193, 192, 204, 205), (220, 219, 225, 226), (218, 217, 223, 224), (221, 220, 226, 227), (219, 218, 224, 225), (217, 216, 222, 223), (211, 212, 224, 223), (210, 211, 223, 222), (209, 208, 220, 221), (208, 207, 219, 220), (207, 206, 218, 219), (206, 205, 217, 218), (205, 204, 216, 217), (237, 236, 251, 252), (235, 234, 249, 250), (233, 232, 247, 248), (231, 230, 245, 246), (242, 241, 256, 257), (229, 228, 243, 244), (240, 239, 254, 255), (238, 237, 252, 253), (236, 235, 250, 251), (234, 233, 248, 249), (232, 231, 246, 247), (230, 229, 244, 245), (241, 240, 255, 256), (239, 238, 253, 254), (247, 246, 261, 262), (245, 244, 259, 260), (256, 255, 270, 271), (254, 253, 268, 269), (252, 251, 266, 267), (250, 249, 264, 265), (248, 247, 262, 263), (246, 245, 260, 261), (257, 256, 271, 272), (244, 243, 258, 259), (255, 254, 269, 270), (253, 252, 267, 268), (251, 250, 265, 266), (249, 248, 263, 264), (262, 261, 276, 277), (260, 259, 274, 275), (271, 270, 285, 286), (269, 268, 283, 284), (267, 266, 281, 282), (265, 264, 279, 280), (263, 262, 277, 278), (261, 260, 275, 276), (272, 271, 286, 287), (259, 258, 273, 274), (270, 269, 284, 285), (268, 267, 282, 283), (266, 265, 280, 281), (264, 263, 278, 279), (277, 276, 291, 292), (275, 274, 289, 290), (286, 285, 300, 301), (284, 283, 298, 299), (282, 281, 296, 297), (280, 279, 294, 295), (278, 277, 292, 293), (276, 275, 290, 291), (287, 286, 301, 302), (274, 273, 288, 289), (285, 284, 299, 300), (283, 282, 297, 298), (281, 280, 295, 296), (279, 278, 293, 294), (292, 291, 306, 307), (290, 289, 304, 305), (301, 300, 315, 316), (299, 298, 313, 314), (297, 296, 311, 312), (295, 294, 309, 310), (293, 292, 307, 308), (291, 290, 305, 306), (302, 301, 316, 317), (289, 288, 303, 304), (300, 299, 314, 315), (298, 297, 312, 313), (296, 295, 310, 311), (294, 293, 308, 309), (307, 306, 321, 322), (305, 304, 319, 320), (316, 315, 330, 331), (314, 313, 328, 329), (312, 311, 326, 327), (310, 309, 324, 325), (308, 307, 322, 323), (306, 305, 320, 321), (317, 316, 331, 332), (304, 303, 318, 319), (315, 314, 329, 330), (313, 312, 327, 328), (311, 310, 325, 326), (309, 308, 323, 324), (322, 321, 336, 337), (320, 319, 334, 335), (331, 330, 345, 346), (329, 328, 343, 344), (327, 326, 341, 342), (325, 324, 339, 340), (323, 322, 337, 338), (321, 320, 335, 336), (332, 331, 346, 347), (319, 318, 333, 334), (330, 329, 344, 345), (328, 327, 342, 343), (326, 325, 340, 341), (324, 323, 338, 339), (337, 336, 351, 352), (335, 334, 349, 350), (346, 345, 360, 361), (344, 343, 358, 359), (342, 341, 356, 357), (340, 339, 354, 355), (338, 337, 352, 353), (336, 335, 350, 351), (347, 346, 361, 362), (334, 333, 348, 349), (345, 344, 359, 360), (343, 342, 357, 358), (341, 340, 355, 356), (339, 338, 353, 354), (352, 351, 366, 367), (350, 349, 364, 365), (361, 360, 375, 376), (359, 358, 373, 374), (357, 356, 371, 372), (355, 354, 369, 370), (353, 352, 367, 368), (351, 350, 365, 366), (362, 361, 376, 377), (349, 348, 363, 364), (360, 359, 374, 375), (358, 357, 372, 373), (356, 355, 370, 371), (354, 353, 368, 369), (367, 366, 381, 382), (365, 364, 379, 380), (376, 375, 390, 391), (374, 373, 388, 389), (372, 371, 386, 387), (370, 369, 384, 385), (368, 367, 382, 383), (366, 365, 380, 381), (377, 376, 391, 392), (364, 363, 378, 379), (375, 374, 389, 390), (373, 372, 387, 388), (371, 370, 385, 386), (369, 368, 383, 384), (382, 381, 396, 397), (380, 379, 394, 395), (391, 390, 405, 406), (389, 388, 403, 404), (387, 386, 401, 402), (385, 384, 399, 400), (383, 382, 397, 398), (381, 380, 395, 396), (392, 391, 406, 407), (379, 378, 393, 394), (390, 389, 404, 405), (388, 387, 402, 403), (386, 385, 400, 401), (384, 383, 398, 399), (397, 396, 411, 412), (395, 394, 409, 410), (406, 405, 420, 421), (404, 403, 418, 419), (402, 401, 416, 417), (400, 399, 414, 415), (398, 397, 412, 413), (396, 395, 410, 411), (407, 406, 421, 422), (394, 393, 408, 409), (405, 404, 419, 420), (403, 402, 417, 418), (401, 400, 415, 416), (399, 398, 413, 414), (412, 411, 426, 427), (410, 409, 424, 425), (421, 420, 435, 436), (419, 418, 433, 434), (417, 416, 431, 432), (415, 414, 429, 430), (413, 412, 427, 428), (411, 410, 425, 426), (422, 421, 436, 437), (409, 408, 423, 424), (420, 419, 434, 435), (418, 417, 432, 433), (416, 415, 430, 431), (414, 413, 428, 429), (427, 426, 441, 442), (425, 424, 439, 440), (436, 435, 450, 451), (434, 433, 448, 449), (432, 431, 446, 447), (430, 429, 444, 445), (428, 427, 442, 443), (426, 425, 440, 441), (437, 436, 451, 452), (424, 423, 438, 439), (435, 434, 449, 450), (433, 432, 447, 448), (431, 430, 445, 446), (429, 428, 443, 444), (442, 441, 456, 457), (440, 439, 454, 455), (451, 450, 465, 466), (449, 448, 463, 464), (447, 446, 461, 462), (445, 444, 459, 460), (443, 442, 457, 458), (441, 440, 455, 456), (452, 451, 466, 467), (439, 438, 453, 454), (450, 449, 464, 465), (448, 447, 462, 463), (446, 445, 460, 461), (444, 443, 458, 459), (457, 456, 471, 472), (455, 454, 469, 470), (466, 465, 480, 481), (464, 463, 478, 479), (462, 461, 476, 477), (460, 459, 474, 475), (458, 457, 472, 473), (456, 455, 470, 471), (467, 466, 481, 482), (454, 453, 468, 469), (465, 464, 479, 480), (463, 462, 477, 478), (461, 460, 475, 476), (459, 458, 473, 474), (472, 471, 486, 487), (470, 469, 484, 485), (481, 480, 495, 496), (479, 478, 493, 494), (477, 476, 491, 492), (475, 474, 489, 490), (473, 472, 487, 488), (471, 470, 485, 486), (482, 481, 496, 497), (469, 468, 483, 484), (480, 479, 494, 495), (478, 477, 492, 493), (476, 475, 490, 491), (474, 473, 488, 489), (487, 486, 501, 502), (485, 484, 499, 500), (496, 495, 510, 511), (494, 493, 508, 509), (492, 491, 506, 507), (490, 489, 504, 505), (488, 487, 502, 503), (486, 485, 500, 501), (497, 496, 511, 512), (484, 483, 498, 499), (495, 494, 509, 510), (493, 492, 507, 508), (491, 490, 505, 506), (489, 488, 503, 504), (502, 501, 516, 517), (500, 499, 514, 515), (511, 510, 525, 526), (509, 508, 523, 524), (507, 506, 521, 522), (505, 504, 519, 520), (503, 502, 517, 518), (501, 500, 515, 516), (512, 511, 526, 527), (499, 498, 513, 514), (510, 509, 524, 525), (508, 507, 522, 523), (506, 505, 520, 521), (504, 503, 518, 519), (517, 516, 531, 532), (515, 514, 529, 530), (526, 525, 540, 541), (524, 523, 538, 539), (522, 521, 536, 537), (520, 519, 534, 535), (518, 517, 532, 533), (516, 515, 530, 531), (527, 526, 541, 542), (514, 513, 528, 529), (525, 524, 539, 540), (523, 522, 537, 538), (521, 520, 535, 536), (519, 518, 533, 534), (532, 531, 546, 547), (530, 529, 544, 545), (541, 540, 555, 556), (539, 538, 553, 554), (537, 536, 551, 552), (535, 534, 549, 550), (533, 532, 547, 548), (531, 530, 545, 546), (542, 541, 556, 557), (529, 528, 543, 544), (540, 539, 554, 555), (538, 537, 552, 553), (536, 535, 550, 551), (534, 533, 548, 549), (547, 546, 562, 563), (545, 544, 560, 561), (556, 555, 571, 572), (554, 553, 569, 570), (552, 551, 567, 568), (550, 549, 565, 566), (548, 547, 563, 564), (546, 545, 561, 562), (557, 556, 572, 573), (544, 543, 559, 560), (555, 554, 570, 571), (553, 552, 568, 569), (551, 550, 566, 567), (549, 548, 564, 565), (563, 562, 577, 578), (561, 560, 575, 576), (572, 571, 586, 587), (570, 569, 584, 585), (568, 567, 582, 583), (566, 565, 580, 581), (564, 563, 578, 579), (562, 561, 576, 577), (573, 572, 587, 588), (560, 559, 574, 575), (571, 570, 585, 586), (569, 568, 583, 584), (567, 566, 581, 582), (565, 564, 579, 580), (578, 577, 592, 593), (576, 575, 590, 591), (587, 586, 601, 602), (585, 584, 599, 600), (583, 582, 597, 598), (581, 580, 595, 596), (579, 578, 593, 594), (577, 576, 591, 592), (588, 587, 602, 603), (575, 574, 589, 590), (586, 585, 600, 601), (584, 583, 598, 599), (582, 581, 596, 597), (580, 579, 594, 595), (593, 592, 607, 608), (591, 590, 605, 606), (602, 601, 616, 617), (600, 599, 614, 615), (598, 597, 612, 613), (596, 595, 610, 611), (594, 593, 608, 609), (592, 591, 606, 607), (603, 602, 617, 618), (590, 589, 604, 605), (601, 600, 615, 616), (599, 598, 613, 614), (597, 596, 611, 612), (595, 594, 609, 610), (608, 607, 622, 623), (606, 605, 620, 621), (617, 616, 631, 632), (615, 614, 629, 630), (613, 612, 627, 628), (611, 610, 625, 626), (609, 608, 623, 624), (607, 606, 621, 622), (618, 617, 632, 633), (605, 604, 619, 620), (616, 615, 630, 631), (614, 613, 628, 629), (612, 611, 626, 627), (610, 609, 624, 625), (623, 622, 637, 638), (621, 620, 635, 636), (632, 631, 646, 647), (630, 629, 644, 645), (628, 627, 642, 643), (626, 625, 640, 641), (624, 623, 638, 639), (622, 621, 636, 637), (633, 632, 647, 648), (620, 619, 634, 635), (631, 630, 645, 646), (629, 628, 643, 644), (627, 626, 641, 642), (625, 624, 639, 640), (638, 637, 652, 653), (636, 635, 650, 651), (647, 646, 661, 662), (645, 644, 659, 660), (643, 642, 657, 658), (641, 640, 655, 656), (639, 638, 653, 654), (637, 636, 651, 652), (648, 647, 662, 663), (635, 634, 649, 650), (646, 645, 660, 661), (644, 643, 658, 659), (642, 641, 656, 657), (640, 639, 654, 655), (653, 652, 667, 668), (651, 650, 665, 666), (662, 661, 676, 677), (660, 659, 674, 675), (658, 657, 672, 673), (656, 655, 670, 671), (654, 653, 668, 669), (652, 651, 666, 667), (663, 662, 677, 678), (650, 649, 664, 665), (661, 660, 675, 676), (659, 658, 673, 674), (657, 656, 671, 672), (655, 654, 669, 670), (668, 667, 683, 684), (666, 665, 681, 682), (677, 676, 692, 693), (675, 674, 690, 691), (673, 672, 688, 689), (671, 670, 686, 687), (669, 668, 684, 685), (667, 666, 682, 683), (678, 677, 693, 694), (665, 664, 680, 681), (676, 675, 691, 692), (674, 673, 689, 690), (672, 671, 687, 688), (670, 669, 685, 686), (684, 683, 698, 699), (682, 681, 696, 697), (693, 692, 707, 708), (691, 690, 705, 706), (689, 688, 703, 704), (687, 686, 701, 702), (685, 684, 699, 700), (683, 682, 697, 698), (694, 693, 708, 709), (681, 680, 695, 696), (692, 691, 706, 707), (690, 689, 704, 705), (688, 687, 702, 703), (686, 685, 700, 701), (558, 242, 257), (228, 679, 243), (558, 257, 272), (243, 679, 258), (558, 272, 287), (258, 679, 273), (558, 287, 302), (273, 679, 288), (558, 302, 317), (288, 679, 303), (558, 317, 332), (303, 679, 318), (558, 332, 347), (318, 679, 333), (558, 347, 362), (333, 679, 348), (558, 362, 377), (348, 679, 363), (558, 377, 392), (363, 679, 378), (558, 392, 407), (378, 679, 393), (558, 407, 422), (393, 679, 408), (558, 422, 437), (408, 679, 423), (558, 437, 452), (423, 679, 438), (558, 452, 467), (438, 679, 453), (558, 467, 482), (453, 679, 468), (558, 482, 497), (468, 679, 483), (558, 497, 512), (483, 679, 498), (558, 512, 527), (498, 679, 513), (558, 527, 542), (513, 679, 528), (558, 542, 557), (528, 679, 543), (558, 557, 573), (543, 679, 559), (558, 573, 588), (559, 679, 574), (558, 588, 603), (574, 679, 589), (558, 603, 618), (589, 679, 604), (558, 618, 633), (604, 679, 619), (558, 633, 648), (619, 679, 634), (558, 648, 663), (634, 679, 649), (558, 663, 678), (649, 679, 664), (558, 678, 694), (664, 679, 680), (558, 694, 709), (680, 679, 695), (699, 698, 231, 232), (558, 709, 242), (697, 696, 229, 230), (708, 707, 240, 241), (695, 679, 228), (706, 705, 238, 239), (704, 703, 236, 237), (702, 701, 234, 235), (700, 699, 232, 233), (698, 697, 230, 231), (709, 708, 241, 242), (696, 695, 228, 229), (707, 706, 239, 240), (705, 704, 237, 238), (703, 702, 235, 236), (701, 700, 233, 234)])
me_cylinder.materials.append(mat_pullthing_material)
me_cylinder.use_remesh_preserve_volume = False
me_cylinder.use_remesh_preserve_attributes = False
me_cylinder.use_mirror_vertex_groups = False
me_cylinder.update()
me_cube_004 = bpy.data.meshes.new('Cube.004')
me_cube_004.from_pydata([(-1.0, -1.0, 1.089), (-1.0, 1.0, 1.089), (1.0, 1.0, 1.089), (1.0, -1.0, 1.089), (-1.0, -1.0, 2.534), (-1.0, 1.0, 2.534), (1.0, 1.0, 2.534), (1.0, -1.0, 2.534), (-1.36, 4.173, 6.151), (1.243, 4.173, 6.151), (-1.36, 4.093, 5.337), (1.243, 4.093, 5.337), (-1.36, 3.855, 4.554), (1.243, 3.855, 4.554), (-1.36, 3.47, 3.833), (1.243, 3.47, 3.833), (-1.36, 2.951, 3.2), (1.243, 2.951, 3.2), (-1.36, 2.318, 2.681), (1.243, 2.318, 2.681), (-1.36, 1.597, 2.296), (1.243, 1.597, 2.296), (-1.36, 0.8141, 2.058), (1.243, 0.8141, 2.058), (-1.36, 2.318e-05, 1.978), (1.243, 2.318e-05, 1.978), (-1.36, -0.8141, 2.058), (1.243, -0.8141, 2.058), (-1.36, -1.597, 2.296), (1.243, -1.597, 2.296), (-1.36, -2.318, 2.681), (1.243, -2.318, 2.681), (-1.36, -2.951, 3.2), (1.243, -2.951, 3.2), (-1.36, -3.47, 3.833), (1.243, -3.47, 3.833), (-1.36, -3.855, 4.554), (1.243, -3.855, 4.554), (-1.36, -4.093, 5.337), (1.243, -4.093, 5.337), (-1.36, -4.173, 6.151), (1.243, -4.173, 6.151), (-1.36, -4.093, 6.965), (1.243, -4.093, 6.965), (-1.36, -3.855, 7.748), (1.243, -3.855, 7.748), (-1.36, -3.47, 8.469), (1.243, -3.47, 8.469), (-1.36, -2.951, 9.102), (1.243, -2.951, 9.102), (-1.36, -2.318, 9.621), (1.243, -2.318, 9.621), (-1.36, -1.597, 10.01), (1.243, -1.597, 10.01), (-1.36, -0.8141, 10.24), (1.243, -0.8141, 10.24), (-1.36, 2.689e-05, 10.32), (1.243, 2.689e-05, 10.32), (-1.36, 0.8141, 10.24), (1.243, 0.8141, 10.24), (-1.36, 1.597, 10.01), (1.243, 1.597, 10.01), (-1.36, 2.318, 9.621), (1.243, 2.318, 9.621), (-1.36, 2.951, 9.102), (1.243, 2.951, 9.102), (-1.36, 3.47, 8.469), (1.243, 3.47, 8.469), (-1.36, 3.855, 7.748), (1.243, 3.855, 7.748), (-1.36, 4.093, 6.965), (1.243, 4.093, 6.965), (-1.36, 3.281, 6.151), (1.243, 3.281, 6.151), (-1.36, 3.218, 5.511), (1.243, 3.218, 5.511), (-1.36, 3.031, 4.896), (1.243, 3.031, 4.896), (-1.36, 2.728, 4.329), (1.243, 2.728, 4.329), (-1.36, 2.32, 3.832), (1.243, 2.32, 3.832), (-1.36, 1.823, 3.424), (1.243, 1.823, 3.424), (-1.36, 1.256, 3.121), (1.243, 1.256, 3.121), (-1.36, 0.6401, 2.934), (1.243, 0.6401, 2.934), (-1.36, 2.339e-05, 2.871), (1.243, 2.339e-05, 2.871), (-1.36, -0.6401, 2.934), (1.243, -0.6401, 2.934), (-1.36, -1.256, 3.121), (1.243, -1.256, 3.121), (-1.36, -1.823, 3.424), (1.243, -1.823, 3.424), (-1.36, -2.32, 3.832), (1.243, -2.32, 3.832), (-1.36, -2.728, 4.329), (1.243, -2.728, 4.329), (-1.36, -3.031, 4.896), (1.243, -3.031, 4.896), (-1.36, -3.218, 5.511), (1.243, -3.218, 5.511), (-1.36, -3.281, 6.151), (1.243, -3.281, 6.151), (-1.36, -3.218, 6.791), (1.243, -3.218, 6.791), (-1.36, -3.031, 7.406), (1.243, -3.031, 7.406), (-1.36, -2.728, 7.973), (1.243, -2.728, 7.973), (-1.36, -2.32, 8.47), (1.243, -2.32, 8.47), (-1.36, -1.823, 8.878), (1.243, -1.823, 8.878), (-1.36, -1.256, 9.181), (1.243, -1.256, 9.181), (-1.36, -0.6401, 9.368), (1.243, -0.6401, 9.368), (-1.36, 2.631e-05, 9.431), (1.243, 2.631e-05, 9.431), (-1.36, 0.6401, 9.368), (1.243, 0.6401, 9.368), (-1.36, 1.256, 9.181), (1.243, 1.256, 9.181), (-1.36, 1.823, 8.878), (1.243, 1.823, 8.878), (-1.36, 2.32, 8.47), (1.243, 2.32, 8.47), (-1.36, 2.728, 7.973), (1.243, 2.728, 7.973), (-1.36, 3.031, 7.406), (1.243, 3.031, 7.406), (-1.36, 3.218, 6.791), (1.243, 3.218, 6.791), (-108.3, -1.0, 1.089), (-108.3, 1.0, 1.089), (-106.3, 1.0, 1.089), (-106.3, -1.0, 1.089), (-108.3, -1.0, 3.283), (-108.3, 1.0, 3.283), (-106.3, 1.0, 3.283), (-106.3, -1.0, 3.283), (-1.0, -1.0, -0.7487), (-1.0, 1.0, -0.7487), (1.0, 1.0, -0.7487), (1.0, -1.0, -0.7487), (-108.3, -1.0, -0.7487), (-108.3, 1.0, -0.7487), (-106.3, 1.0, -0.7487), (-106.3, -1.0, -0.7487), (-108.3, -1.0, 4.498), (-108.3, 1.0, 4.498), (-106.3, 1.0, 4.498), (-106.3, -1.0, 4.498), (-108.3, -1.639, 3.283), (-108.3, 1.639, 3.283), (-106.3, 1.639, 3.283), (-106.3, -1.639, 3.283), (-108.3, -1.639, 4.498), (-108.3, 1.639, 4.498), (-106.3, 1.639, 4.498), (-106.3, -1.639, 4.498), (-108.3, -2.255, 3.283), (-108.3, 2.255, 3.283), (-106.3, 2.255, 3.283), (-106.3, -2.255, 3.283), (-108.3, -2.255, 4.498), (-108.3, 2.255, 4.498), (-106.3, 2.255, 4.498), (-106.3, -2.255, 4.498), (-108.3, -0.3604, 4.498), (-108.3, 0.3604, 4.498), (-106.3, 0.3604, 4.498), (-106.3, -0.3604, 4.498), (-108.3, -1.639, 7.831), (-108.3, 1.639, 7.831), (-106.3, 1.639, 7.831), (-106.3, -1.639, 7.831), (-108.3, -2.255, 7.831), (-108.3, 2.255, 7.831), (-106.3, 2.255, 7.831), (-106.3, -2.255, 7.831), (-108.3, -0.3604, 7.831), (-108.3, 0.3604, 7.831), (-106.3, 0.3604, 7.831), (-106.3, -0.3604, 7.831)], [], [(4, 5, 1, 0), (5, 6, 2, 1), (6, 7, 3, 2), (7, 4, 0, 3), (138, 139, 151, 150), (7, 6, 5, 4), (8, 9, 11, 10), (10, 11, 13, 12), (12, 13, 15, 14), (14, 15, 17, 16), (16, 17, 19, 18), (18, 19, 21, 20), (20, 21, 23, 22), (22, 23, 25, 24), (24, 25, 27, 26), (26, 27, 29, 28), (28, 29, 31, 30), (30, 31, 33, 32), (32, 33, 35, 34), (34, 35, 37, 36), (36, 37, 39, 38), (38, 39, 41, 40), (40, 41, 43, 42), (42, 43, 45, 44), (44, 45, 47, 46), (46, 47, 49, 48), (48, 49, 51, 50), (50, 51, 53, 52), (52, 53, 55, 54), (54, 55, 57, 56), (56, 57, 59, 58), (58, 59, 61, 60), (60, 61, 63, 62), (62, 63, 65, 64), (64, 65, 67, 66), (66, 67, 69, 68), (53, 51, 115, 117), (70, 71, 9, 8), (68, 69, 71, 70), (26, 28, 92, 90), (96, 98, 99, 97), (98, 100, 101, 99), (63, 61, 125, 127), (36, 38, 102, 100), (9, 71, 135, 73), (46, 48, 112, 110), (56, 58, 122, 120), (66, 68, 132, 130), (19, 17, 81, 83), (29, 27, 91, 93), (39, 37, 101, 103), (12, 14, 78, 76), (22, 24, 88, 86), (49, 47, 111, 113), (32, 34, 98, 96), (59, 57, 121, 123), (8, 10, 74, 72), (69, 67, 131, 133), (42, 44, 108, 106), (52, 54, 118, 116), (62, 64, 128, 126), (15, 13, 77, 79), (25, 23, 87, 89), (11, 9, 73, 75), (35, 33, 97, 99), (18, 20, 84, 82), (45, 43, 107, 109), (28, 30, 94, 92), (55, 53, 117, 119), (65, 63, 127, 129), (38, 40, 104, 102), (48, 50, 114, 112), (58, 60, 124, 122), (68, 70, 134, 132), (21, 19, 83, 85), (31, 29, 93, 95), (14, 16, 80, 78), (41, 39, 103, 105), (24, 26, 90, 88), (51, 49, 113, 115), (34, 36, 100, 98), (61, 59, 123, 125), (71, 69, 133, 135), (44, 46, 110, 108), (54, 56, 120, 118), (64, 66, 130, 128), (17, 15, 79, 81), (27, 25, 89, 91), (10, 12, 76, 74), (37, 35, 99, 101), (20, 22, 86, 84), (47, 45, 109, 111), (57, 55, 119, 121), (30, 32, 96, 94), (67, 65, 129, 131), (40, 42, 106, 104), (50, 52, 116, 114), (60, 62, 126, 124), (13, 11, 75, 77), (70, 8, 72, 134), (23, 21, 85, 87), (33, 31, 95, 97), (16, 18, 82, 80), (43, 41, 105, 107), (100, 102, 103, 101), (102, 104, 105, 103), (104, 106, 107, 105), (106, 108, 109, 107), (108, 110, 111, 109), (110, 112, 113, 111), (112, 114, 115, 113), (114, 116, 117, 115), (116, 118, 119, 117), (118, 120, 121, 119), (120, 122, 123, 121), (122, 124, 125, 123), (124, 126, 127, 125), (126, 128, 129, 127), (128, 130, 131, 129), (132, 134, 135, 133), (130, 132, 133, 131), (82, 84, 85, 83), (84, 86, 87, 85), (86, 88, 89, 87), (88, 90, 91, 89), (80, 82, 83, 81), (78, 80, 81, 79), (76, 78, 79, 77), (74, 76, 77, 75), (72, 74, 75, 73), (134, 72, 73, 135), (90, 92, 93, 91), (92, 94, 95, 93), (94, 96, 97, 95), (140, 141, 137, 136), (141, 142, 138, 137), (142, 143, 139, 138), (143, 140, 136, 139), (139, 136, 148, 151), (154, 142, 158, 162), (144, 145, 146, 147), (148, 149, 150, 151), (137, 138, 150, 149), (136, 137, 149, 148), (3, 0, 144, 147), (2, 3, 147, 146), (1, 2, 146, 145), (1, 145, 150, 138), (0, 1, 138, 139), (145, 144, 151, 150), (144, 0, 139, 151), (152, 155, 175, 172), (143, 142, 154, 155), (141, 153, 161, 157), (141, 140, 152, 153), (162, 158, 166, 170), (157, 161, 169, 165), (143, 155, 163, 159), (152, 140, 156, 160), (155, 152, 160, 163), (153, 154, 162, 161), (140, 143, 159, 156), (142, 141, 157, 158), (164, 167, 171, 168), (166, 165, 169, 170), (159, 163, 171, 167), (160, 156, 164, 168), (174, 173, 185, 186), (175, 174, 186, 187), (156, 159, 167, 164), (158, 157, 165, 166), (172, 175, 187, 184), (155, 154, 174, 175), (154, 153, 173, 174), (153, 152, 172, 173), (179, 176, 180, 183), (177, 178, 182, 181), (187, 186, 185, 184), (173, 172, 184, 185), (160, 168, 180, 176), (171, 163, 179, 183), (162, 170, 182, 178), (169, 161, 177, 181), (168, 171, 183, 180), (170, 169, 181, 182), (163, 160, 176, 179), (161, 162, 178, 177)])
me_cube_004.materials.append(mat_sightsmaterial)
me_cube_004.use_remesh_preserve_volume = False
me_cube_004.use_remesh_preserve_attributes = False
me_cube_004.use_mirror_vertex_groups = False
me_cube_004.update()
me_cube_003 = bpy.data.meshes.new('Cube.003')
me_cube_003.from_pydata([(-1.0, -1.0, 0.2474), (-1.0, 1.0, 0.2474), (1.015, 1.0, -0.4977), (1.015, -1.0, -0.4977), (-1.0, -1.0, 1.0), (-1.0, 1.0, 1.0), (1.0, 1.0, 1.0), (1.0, -1.0, 1.0), (1.173, 1.0, -2.244), (1.173, -1.0, -2.244), (1.158, 1.0, 0.09927), (1.158, -1.0, 0.09927), (1.423, 1.0, -2.26), (1.423, -1.0, -2.26), (1.234, 1.0, -0.02095), (1.234, -1.0, -0.02095), (-1.0, 0.0, 1.0), (-1.0, 1.0, 0.6237), (0.0, 1.0, 1.0), (1.007, 1.0, 0.2511), (0.007452, 1.0, -0.1252), (1.0, 0.0, 1.0), (0.0, -1.0, 1.0), (0.003726, 1.0, 0.4374), (-1.0, 0.5, 1.0), (-1.0, 1.0, 0.4355), (0.6136, 1.0, 1.0), (1.011, 1.0, -0.1233), (-0.4963, 1.0, 0.06111), (1.0, -0.5, 1.0), (-0.5, -1.0, 1.0), (-1.0, -0.5, 1.0), (-1.0, 1.0, 0.8118), (-0.5, 1.0, 1.0), (1.004, 1.0, 0.6256), (0.5112, 1.0, -0.3114), (1.0, 0.5, 1.0), (0.5, -1.0, 1.0), (-1.0, 0.5, 0.8118), (0.005589, 1.0, 0.1561), (0.001863, 1.0, 0.7187), (-0.4981, 1.0, 0.5306), (0.5056, 1.0, 0.3443), (0.6136, 0.3031, 1.0), (0.5084, 1.0, 0.01642), (-0.4972, 1.0, 0.2958), (-0.4991, 1.0, 0.7653), (0.6183, 1.0, 0.6721), (0.6136, 0.5, 1.0), (-1.0, 0.75, 1.0), (-1.0, 1.0, 0.3415), (0.75, 1.0, 1.0), (1.013, 1.0, -0.3105), (-0.7481, 1.0, 0.1542), (1.0, -0.75, 1.0), (-0.75, -1.0, 1.0), (-1.0, -0.75, 1.0), (-1.0, 1.0, 0.9059), (-0.75, 1.0, 1.0), (1.002, 1.0, 0.8128), (0.763, 1.0, -0.4046), (1.0, 0.75, 1.0), (0.75, -1.0, 1.0), (-1.0, 0.75, 0.7178), (0.006521, 1.0, 0.01548), (0.0009315, 1.0, 0.8594), (-0.7491, 1.0, 0.5771), (0.2547, 1.0, 0.3908), (0.0, -0.75, 1.0), (-1.0, 0.25, 1.0), (-1.0, 1.0, 0.5296), (0.1909, 1.0, 1.0), (1.009, 1.0, 0.06393), (-0.2444, 1.0, -0.03203), (1.0, -0.25, 1.0), (-0.25, -1.0, 1.0), (-1.0, -0.25, 1.0), (-1.0, 1.0, 0.7178), (-0.25, 1.0, 1.0), (1.006, 1.0, 0.4384), (0.2593, 1.0, -0.2183), (1.0, 0.25, 1.0), (0.25, -1.0, 1.0), (-1.0, 0.25, 0.9059), (0.004658, 1.0, 0.2968), (0.002795, 1.0, 0.5781), (-0.2472, 1.0, 0.484), (0.7565, 1.0, 0.2977), (0.1909, 0.3031, 1.0), (0.0, 0.75, 1.0), (-1.0, 0.75, 0.8118), (-1.0, 0.5, 0.9059), (-1.0, 0.75, 0.9059), (0.5098, 1.0, -0.1475), (0.507, 1.0, 0.1804), (0.257, 1.0, 0.08627), (0.7598, 1.0, -0.05343), (-0.5, 0.75, 1.0), (-0.4967, 1.0, 0.1785), (-0.4977, 1.0, 0.4132), (-0.7486, 1.0, 0.3657), (-0.2458, 1.0, 0.226), (-0.4986, 1.0, 0.6479), (-0.4995, 1.0, 0.8826), (-0.7495, 1.0, 0.7886), (-0.2486, 1.0, 0.742), (0.6207, 1.0, 0.5737), (0.6159, 1.0, 0.8361), (0.1949, 1.0, 0.6954), (0.7533, 1.0, 0.6489), (-0.5, -0.75, 1.0), (0.5, -0.75, 1.0), (0.1909, 0.5, 1.0), (0.6136, 0.4994, 1.0), (0.6136, 0.75, 1.0), (0.7614, 1.0, -0.229), (-0.75, 0.75, 1.0), (-0.2451, 1.0, 0.09697), (-0.2479, 1.0, 0.613), (0.7549, 1.0, 0.4733), (0.1909, 0.75, 1.0), (0.2582, 1.0, -0.06601), (0.2558, 1.0, 0.2386), (0.7582, 1.0, 0.1221), (-0.25, 0.75, 1.0), (-0.7484, 1.0, 0.26), (-0.7488, 1.0, 0.4714), (-0.2465, 1.0, 0.355), (-0.7493, 1.0, 0.6828), (-0.7498, 1.0, 0.8943), (-0.2493, 1.0, 0.871), (0.1968, 1.0, 0.6086), (0.1929, 1.0, 0.8477), (0.7516, 1.0, 0.8244), (-0.75, -0.75, 1.0), (-0.25, -0.75, 1.0), (0.25, -0.75, 1.0), (0.75, -0.75, 1.0), (0.1909, 0.4994, 1.0), (0.75, 0.75, 1.0), (0.6136, 0.3533, 0.9767), (0.6136, 0.3533, 0.9767), (0.6183, 0.3533, 0.6488), (0.6136, 0.3533, 0.9767), (0.1909, 0.3533, 0.9767), (0.1909, 0.3533, 0.9767), (0.6207, 0.3533, 0.5504), (0.6159, 0.3533, 0.8128), (0.1949, 0.3533, 0.6721), (0.1909, 0.3533, 0.9767), (0.6136, 0.3533, 0.9767), (0.6136, 0.3533, 0.9767), (0.1909, 0.3533, 0.9767), (0.1968, 0.3533, 0.5853), (0.1929, 0.3533, 0.8244), (0.1909, 0.3533, 0.9767), (-1.0, 0.0, 1.275), (1.0, 0.0, 1.275), (0.0, 0.0, 1.275), (-1.0, 0.5, 1.275), (1.0, -0.5, 1.275), (-1.0, -0.5, 1.275), (1.0, 0.5, 1.275), (-0.5, 0.0, 1.275), (0.6136, 0.3031, 1.275), (0.0, -0.5, 1.275), (0.0, 0.5, 1.275), (-0.5, 0.5, 1.275), (-0.5, -0.5, 1.275), (0.5, -0.5, 1.275), (0.6136, 0.5, 1.275), (-1.0, 0.75, 1.275), (1.0, -0.75, 1.275), (-1.0, -0.75, 1.275), (1.0, 0.75, 1.275), (-0.75, 0.0, 1.275), (0.75, 0.0, 1.275), (0.0, -0.75, 1.275), (0.0, 0.25, 1.275), (-1.0, 0.25, 1.275), (1.0, -0.25, 1.275), (-1.0, -0.25, 1.275), (1.0, 0.25, 1.275), (-0.25, 0.0, 1.275), (0.1909, 0.3031, 1.275), (0.0, -0.25, 1.275), (0.0, 0.75, 1.275), (-0.75, 0.5, 1.275), (-0.25, 0.5, 1.275), (-0.5, 0.25, 1.275), (-0.5, 0.75, 1.275), (-0.75, -0.5, 1.275), (-0.25, -0.5, 1.275), (-0.5, -0.75, 1.275), (-0.5, -0.25, 1.275), (0.25, -0.5, 1.275), (0.75, -0.5, 1.275), (0.5, -0.75, 1.275), (0.5, -0.25, 1.275), (0.1909, 0.5, 1.275), (0.75, 0.5, 1.275), (0.6136, 0.4994, 1.275), (0.6136, 0.75, 1.275), (-0.75, 0.75, 1.275), (-0.75, -0.25, 1.275), (0.25, -0.25, 1.275), (0.1909, 0.75, 1.275), (-0.75, 0.25, 1.275), (-0.25, 0.25, 1.275), (-0.25, 0.75, 1.275), (-0.75, -0.75, 1.275), (-0.25, -0.75, 1.275), (-0.25, -0.25, 1.275), (0.25, -0.75, 1.275), (0.75, -0.75, 1.275), (0.75, -0.25, 1.275), (0.1909, 0.4994, 1.275), (0.75, 0.25, 1.275), (0.75, 0.75, 1.275), (1.015, 0.0, -0.4977), (1.173, 0.0, -2.244), (1.094, -1.0, -1.048), (1.094, 1.0, -1.048), (1.094, 0.0, -1.048), (1.015, 0.5, -0.4977), (1.173, 0.5, -2.244), (1.054, -1.0, -0.7727), (1.133, 1.0, -1.323), (1.015, -0.5, -0.4977), (1.173, -0.5, -2.244), (1.133, -1.0, -1.323), (1.054, 1.0, -0.7727), (1.133, 0.0, -1.323), (1.054, 0.0, -0.7727), (1.094, -0.5, -1.048), (1.094, 0.5, -1.048), (1.133, 0.5, -1.323), (1.133, -0.5, -1.323), (1.054, -0.5, -0.7727), (1.054, 0.5, -0.7727), (1.015, 0.75, -0.4977), (1.173, 0.75, -2.244), (1.035, -1.0, -0.6352), (1.153, 1.0, -1.46), (1.015, -0.75, -0.4977), (1.173, -0.75, -2.244), (1.153, -1.0, -1.46), (1.035, 1.0, -0.6352), (1.153, 0.0, -1.46), (1.035, 0.0, -0.6352), (1.094, -0.75, -1.048), (1.094, 0.25, -1.048), (1.015, 0.25, -0.4977), (1.173, 0.25, -2.244), (1.074, -1.0, -0.9102), (1.113, 1.0, -1.185), (1.015, -0.25, -0.4977), (1.173, -0.25, -2.244), (1.113, -1.0, -1.185), (1.074, 1.0, -0.9102), (1.113, 0.0, -1.185), (1.074, 0.0, -0.9102), (1.094, -0.25, -1.048), (1.094, 0.75, -1.048), (1.153, 0.5, -1.46), (1.113, 0.5, -1.185), (1.133, 0.25, -1.323), (1.133, 0.75, -1.323), (1.153, -0.5, -1.46), (1.113, -0.5, -1.185), (1.133, -0.75, -1.323), (1.133, -0.25, -1.323), (1.074, -0.5, -0.9102), (1.035, -0.5, -0.6352), (1.054, -0.75, -0.7727), (1.054, -0.25, -0.7727), (1.074, 0.5, -0.9102), (1.035, 0.5, -0.6352), (1.054, 0.25, -0.7727), (1.054, 0.75, -0.7727), (1.153, 0.75, -1.46), (1.153, -0.25, -1.46), (1.074, -0.25, -0.9102), (1.074, 0.75, -0.9102), (1.153, 0.25, -1.46), (1.113, 0.25, -1.185), (1.113, 0.75, -1.185), (1.153, -0.75, -1.46), (1.113, -0.75, -1.185), (1.113, -0.25, -1.185), (1.074, -0.75, -0.9102), (1.035, -0.75, -0.6352), (1.035, -0.25, -0.6352), (1.074, 0.25, -0.9102), (1.035, 0.25, -0.6352), (1.035, 0.75, -0.6352), (1.006, 0.0, -0.9946), (1.006, -0.5, -0.9946), (1.006, 0.5, -0.9946), (1.026, 0.0, -1.132), (1.026, -0.5, -1.132), (1.006, -0.25, -0.9946), (1.026, 0.5, -1.132), (1.006, 0.25, -0.9946), (1.026, -0.25, -1.132), (1.026, 0.25, -1.132), (0.9433, 0.0, -0.9748), (0.9433, -0.5, -0.9748), (0.9433, 0.5, -0.9748), (0.9564, 0.0, -1.152), (0.9564, -0.5, -1.152), (0.9433, -0.25, -0.9748), (0.9564, 0.5, -1.152), (0.9433, 0.25, -0.9748), (0.9564, -0.25, -1.152), (0.9564, 0.25, -1.152), (0.9394, 0.0, -0.8928), (0.9394, -0.5, -0.8928), (0.9394, 0.5, -0.8928), (0.9273, 0.0, -0.9937), (0.9273, -0.5, -0.9937), (0.9394, -0.25, -0.8928), (0.9273, 0.5, -0.9937), (0.9394, 0.25, -0.8928), (0.9273, -0.25, -0.9937), (0.9273, 0.25, -0.9937), (0.8897, 0.0, -0.3766), (0.8897, -0.5, -0.3766), (0.8897, 0.5, -0.3766), (0.864, 0.0, -0.4776), (0.864, -0.5, -0.4776), (0.8897, -0.25, -0.3766), (0.864, 0.5, -0.4776), (0.8897, 0.25, -0.3766), (0.864, -0.25, -0.4776), (0.864, 0.25, -0.4776), (-1.951, 0.5892, 0.8822), (-0.7907, 0.5892, 0.8822), (-1.951, 0.5779, 0.8261), (-0.7907, 0.5779, 0.8261), (-1.951, 0.5444, 0.772), (-0.7907, 0.5444, 0.772), (-1.951, 0.4899, 0.7223), (-0.7907, 0.4899, 0.7223), (-1.951, 0.4166, 0.6786), (-0.7907, 0.4166, 0.6786), (-1.951, 0.3273, 0.6428), (-0.7907, 0.3273, 0.6428), (-1.951, 0.2255, 0.6162), (-0.7907, 0.2255, 0.6162), (-1.951, 0.115, 0.5998), (-0.7907, 0.115, 0.5998), (-1.951, 4.691e-06, 0.5943), (-0.7907, 4.691e-06, 0.5943), (-1.951, -0.1149, 0.5998), (-0.7907, -0.1149, 0.5998), (-1.951, -0.2255, 0.6162), (-0.7907, -0.2255, 0.6162), (-1.951, -0.3273, 0.6428), (-0.7907, -0.3273, 0.6428), (-1.951, -0.4166, 0.6786), (-0.7907, -0.4166, 0.6786), (-1.951, -0.4899, 0.7223), (-0.7907, -0.4899, 0.7223), (-1.951, -0.5443, 0.772), (-0.7907, -0.5443, 0.772), (-1.951, -0.5779, 0.8261), (-0.7907, -0.5779, 0.8261), (-1.951, -0.5892, 0.8822), (-0.7907, -0.5892, 0.8822), (-1.951, -0.5779, 0.9384), (-0.7907, -0.5779, 0.9384), (-1.951, -0.5443, 0.9924), (-0.7907, -0.5443, 0.9924), (-1.951, -0.4899, 1.042), (-0.7907, -0.4899, 1.042), (-1.951, -0.4166, 1.086), (-0.7907, -0.4166, 1.086), (-1.951, -0.3273, 1.122), (-0.7907, -0.3273, 1.122), (-1.951, -0.2255, 1.148), (-0.7907, -0.2255, 1.148), (-1.951, -0.1149, 1.165), (-0.7907, -0.1149, 1.165), (-1.951, 5.216e-06, 1.17), (-0.7907, 5.216e-06, 1.17), (-1.951, 0.115, 1.165), (-0.7907, 0.115, 1.165), (-1.951, 0.2255, 1.148), (-0.7907, 0.2255, 1.148), (-1.951, 0.3273, 1.122), (-0.7907, 0.3273, 1.122), (-1.951, 0.4166, 1.086), (-0.7907, 0.4166, 1.086), (-1.951, 0.4899, 1.042), (-0.7907, 0.4899, 1.042), (-1.951, 0.5444, 0.9924), (-0.7907, 0.5444, 0.9924), (-1.951, 0.5779, 0.9384), (-0.7907, 0.5779, 0.9384), (-1.929, 0.5017, 0.8822), (-1.929, 0.4921, 0.8344), (-1.929, 0.4635, 0.7884), (-1.929, 0.4172, 0.746), (-1.929, 0.3548, 0.7089), (-1.929, 0.2787, 0.6784), (-1.929, 0.192, 0.6557), (-1.929, 0.09788, 0.6418), (-1.929, 4.712e-06, 0.6371), (-1.929, -0.09787, 0.6418), (-1.929, -0.192, 0.6557), (-1.929, -0.2787, 0.6784), (-1.929, -0.3548, 0.7089), (-1.929, -0.4172, 0.746), (-1.929, -0.4635, 0.7884), (-1.929, -0.4921, 0.8344), (-1.929, -0.5017, 0.8822), (-1.929, -0.4921, 0.9301), (-1.929, -0.4635, 0.9761), (-1.929, -0.4172, 1.018), (-1.929, -0.3548, 1.056), (-1.929, -0.2787, 1.086), (-1.929, -0.192, 1.109), (-1.929, -0.09787, 1.123), (-1.929, 5.158e-06, 1.127), (-1.929, 0.09788, 1.123), (-1.929, 0.192, 1.109), (-1.929, 0.2787, 1.086), (-1.929, 0.3548, 1.056), (-1.929, 0.4172, 1.018), (-1.929, 0.4635, 0.9761), (-1.929, 0.4921, 0.9301), (1.902, 1.0, -1.907), (1.902, -1.0, -1.907), (1.902, 1.0, 0.8129), (1.902, -1.0, 0.8129)], [], [(16, 69, 83), (115, 52, 2, 60), (280, 243, 8, 241), (7, 62, 37, 82, 22, 75, 30, 55, 4, 0, 3), (0, 1, 53, 28, 73, 20, 80, 35, 60, 2, 240, 224, 252, 219, 256, 228, 244, 3), (116, 58, 5, 49), (9, 245, 229, 257, 220, 253, 225, 241, 8, 12, 13), (7, 3, 242, 226, 254, 221, 258, 230, 246, 9, 11), (6, 61, 36, 81, 21, 74, 29, 54, 7, 11, 10), (2, 52, 27, 72, 19, 79, 34, 59, 6, 10, 8, 243, 227, 255, 222, 259, 231, 247), (13, 12, 432, 433), (11, 9, 13, 15), (10, 11, 15, 14), (8, 10, 14, 12), (4, 56, 31, 76, 16, 83, 38, 63, 17, 70, 25, 50, 1, 0), (117, 64, 20, 73), (118, 85, 23, 86), (119, 79, 19, 87), (120, 71, 18, 89), (38, 90, 63), (38, 91, 90), (24, 49, 92), (121, 93, 35, 80), (122, 94, 44, 95), (123, 72, 27, 96), (124, 78, 33, 97), (125, 98, 28, 53), (126, 99, 45, 100), (127, 84, 39, 101), (128, 102, 41, 66), (129, 103, 46, 104), (130, 65, 40, 105), (131, 106, 42, 67), (43, 113, 150, 141), (133, 59, 34, 109), (48, 113, 201, 170), (139, 51, 26, 114), (83, 91, 38), (83, 69, 91), (69, 24, 91), (93, 115, 60, 35), (44, 96, 115, 93), (96, 27, 52, 115), (136, 111, 197, 213), (29, 74, 180, 160), (97, 33, 58, 116), (98, 117, 73, 28), (45, 101, 117, 98), (101, 39, 64, 117), (102, 118, 86, 41), (46, 105, 118, 102), (105, 40, 85, 118), (106, 119, 87, 42), (47, 109, 119, 106), (109, 34, 79, 119), (97, 116, 203, 190), (61, 139, 218, 174), (111, 137, 214, 197), (88, 138, 216, 184), (31, 56, 173, 161), (16, 76, 181, 156), (49, 24, 159, 171), (106, 131, 153, 146), (107, 47, 142, 147), (63, 77, 17), (63, 90, 77), (90, 32, 77), (90, 92, 32), (90, 91, 92), (91, 24, 92), (92, 57, 32), (92, 49, 57), (49, 5, 57), (64, 121, 80, 20), (39, 95, 121, 64), (95, 44, 93, 121), (84, 122, 95, 39), (23, 67, 122, 84), (67, 42, 94, 122), (94, 123, 96, 44), (42, 87, 123, 94), (87, 19, 72, 123), (120, 89, 186, 206), (89, 124, 209, 186), (68, 136, 213, 177), (69, 16, 156, 179), (116, 49, 171, 203), (135, 68, 177, 211), (139, 114, 202, 218), (76, 31, 161, 181), (89, 18, 78, 124), (50, 125, 53, 1), (25, 100, 125, 50), (100, 45, 98, 125), (70, 126, 100, 25), (17, 66, 126, 70), (66, 41, 99, 126), (99, 127, 101, 45), (41, 86, 127, 99), (86, 23, 84, 127), (77, 128, 66, 17), (32, 104, 128, 77), (104, 46, 102, 128), (57, 129, 104, 32), (5, 58, 129, 57), (58, 33, 103, 129), (103, 130, 105, 46), (33, 78, 130, 103), (78, 18, 65, 130), (85, 131, 67, 23), (40, 108, 131, 85), (138, 88, 145, 155), (65, 132, 108, 40), (18, 71, 132, 65), (132, 71, 144, 154), (107, 133, 109, 47), (26, 51, 133, 107), (51, 6, 59, 133), (55, 134, 56, 4), (30, 110, 134, 55), (24, 69, 179, 159), (75, 135, 110, 30), (22, 68, 135, 75), (134, 110, 193, 210), (114, 48, 170, 202), (124, 97, 190, 209), (43, 88, 184, 164), (82, 136, 68, 22), (37, 111, 136, 82), (110, 135, 211, 193), (62, 137, 111, 37), (7, 54, 137, 62), (112, 120, 206, 199), (36, 61, 174, 162), (21, 81, 182, 157), (54, 29, 160, 172), (137, 54, 172, 214), (113, 48, 143, 150), (120, 112, 149, 152), (74, 21, 157, 180), (56, 134, 210, 173), (113, 43, 164, 201), (138, 112, 199, 216), (81, 36, 162, 182), (61, 6, 51, 139), (154, 147, 142, 148), (143, 151, 152, 149), (151, 140, 144, 152), (148, 142, 146, 153), (144, 140, 147, 154), (141, 150, 155, 145), (150, 143, 149, 155), (131, 108, 148, 153), (26, 107, 147, 140), (71, 120, 152, 144), (114, 26, 140, 151), (112, 138, 155, 149), (108, 132, 154, 148), (48, 114, 151, 143), (88, 43, 141, 145), (47, 106, 146, 142), (204, 175, 156, 181), (205, 184, 158, 185), (207, 187, 159, 179), (208, 188, 167, 189), (210, 191, 161, 173), (211, 192, 168, 193), (212, 183, 163, 194), (213, 195, 165, 177), (214, 196, 169, 197), (215, 176, 164, 198), (216, 199, 166, 178), (217, 200, 170, 201), (187, 203, 171, 159), (167, 190, 203, 187), (191, 204, 181, 161), (168, 194, 204, 191), (194, 163, 175, 204), (195, 205, 185, 165), (169, 198, 205, 195), (198, 164, 184, 205), (199, 206, 186, 166), (175, 207, 179, 156), (163, 189, 207, 175), (189, 167, 187, 207), (183, 208, 189, 163), (158, 178, 208, 183), (178, 166, 188, 208), (188, 209, 190, 167), (166, 186, 209, 188), (193, 168, 191, 210), (177, 165, 192, 211), (192, 212, 194, 168), (165, 185, 212, 192), (185, 158, 183, 212), (197, 169, 195, 213), (172, 160, 196, 214), (196, 215, 198, 169), (160, 180, 215, 196), (180, 157, 176, 215), (184, 216, 178, 158), (176, 217, 201, 164), (157, 182, 217, 176), (182, 162, 200, 217), (200, 218, 202, 170), (162, 174, 218, 200), (281, 248, 220, 257), (282, 261, 223, 262), (283, 259, 222, 263), (284, 264, 225, 253), (285, 265, 236, 266), (286, 255, 227, 267), (287, 268, 229, 245), (288, 269, 237, 270), (289, 260, 232, 271), (290, 272, 234, 250), (291, 273, 238, 274), (292, 249, 233, 275), (293, 276, 235, 251), (294, 277, 239, 278), (295, 247, 231, 279), (264, 280, 241, 225), (236, 267, 280, 264), (267, 227, 243, 280), (268, 281, 257, 229), (237, 271, 281, 268), (271, 232, 248, 281), (272, 282, 262, 234), (282, 272, 300, 304), (261, 282, 304, 299), (276, 283, 263, 235), (239, 279, 283, 276), (279, 231, 259, 283), (248, 284, 253, 220), (232, 266, 284, 248), (266, 236, 264, 284), (260, 285, 266, 232), (223, 251, 285, 260), (251, 235, 265, 285), (265, 286, 267, 236), (235, 263, 286, 265), (263, 222, 255, 286), (246, 287, 245, 9), (230, 270, 287, 246), (270, 237, 268, 287), (258, 288, 270, 230), (221, 250, 288, 258), (250, 234, 269, 288), (269, 289, 271, 237), (234, 262, 289, 269), (262, 223, 260, 289), (254, 290, 250, 221), (226, 274, 290, 254), (274, 238, 272, 290), (242, 291, 274, 226), (3, 244, 291, 242), (244, 228, 273, 291), (273, 292, 275, 238), (228, 256, 292, 273), (256, 219, 249, 292), (261, 293, 251, 223), (293, 261, 299, 305), (276, 293, 305, 302), (249, 294, 278, 233), (219, 252, 294, 249), (252, 224, 277, 294), (277, 295, 279, 239), (224, 240, 295, 277), (240, 2, 247, 295), (304, 300, 310, 314), (299, 304, 314, 309), (305, 299, 309, 315), (302, 305, 315, 312), (278, 239, 298, 303), (239, 276, 302, 298), (275, 233, 296, 301), (272, 238, 297, 300), (233, 278, 303, 296), (238, 275, 301, 297), (314, 310, 320, 324), (309, 314, 324, 319), (315, 309, 319, 325), (312, 315, 325, 322), (303, 298, 308, 313), (298, 302, 312, 308), (301, 296, 306, 311), (300, 297, 307, 310), (296, 303, 313, 306), (297, 301, 311, 307), (324, 320, 330, 334), (319, 324, 334, 329), (325, 319, 329, 335), (322, 325, 335, 332), (313, 308, 318, 323), (308, 312, 322, 318), (311, 306, 316, 321), (310, 307, 317, 320), (306, 313, 323, 316), (307, 311, 321, 317), (327, 331, 334, 330), (331, 326, 329, 334), (326, 333, 335, 329), (333, 328, 332, 335), (323, 318, 328, 333), (318, 322, 332, 328), (321, 316, 326, 331), (320, 317, 327, 330), (316, 323, 333, 326), (317, 321, 331, 327), (336, 337, 339, 338), (338, 339, 341, 340), (340, 341, 343, 342), (342, 343, 345, 344), (344, 345, 347, 346), (346, 347, 349, 348), (348, 349, 351, 350), (350, 351, 353, 352), (352, 353, 355, 354), (354, 355, 357, 356), (356, 357, 359, 358), (358, 359, 361, 360), (360, 361, 363, 362), (362, 363, 365, 364), (364, 365, 367, 366), (366, 367, 369, 368), (368, 369, 371, 370), (370, 371, 373, 372), (372, 373, 375, 374), (374, 375, 377, 376), (376, 377, 379, 378), (378, 379, 381, 380), (380, 381, 383, 382), (382, 383, 385, 384), (384, 385, 387, 386), (386, 387, 389, 388), (388, 389, 391, 390), (390, 391, 393, 392), (392, 393, 395, 394), (394, 395, 397, 396), (339, 337, 399, 397, 395, 393, 391, 389, 387, 385, 383, 381, 379, 377, 375, 373, 371, 369, 367, 365, 363, 361, 359, 357, 355, 353, 351, 349, 347, 345, 343, 341), (398, 399, 337, 336), (396, 397, 399, 398), (398, 336, 400, 431), (400, 401, 402, 403, 404, 405, 406, 407, 408, 409, 410, 411, 412, 413, 414, 415, 416, 417, 418, 419, 420, 421, 422, 423, 424, 425, 426, 427, 428, 429, 430, 431), (376, 378, 421, 420), (354, 356, 410, 409), (382, 384, 424, 423), (338, 340, 402, 401), (360, 362, 413, 412), (388, 390, 427, 426), (344, 346, 405, 404), (366, 368, 416, 415), (394, 396, 430, 429), (372, 374, 419, 418), (336, 338, 401, 400), (350, 352, 408, 407), (378, 380, 422, 421), (356, 358, 411, 410), (384, 386, 425, 424), (340, 342, 403, 402), (362, 364, 414, 413), (390, 392, 428, 427), (368, 370, 417, 416), (346, 348, 406, 405), (396, 398, 431, 430), (374, 376, 420, 419), (352, 354, 409, 408), (380, 382, 423, 422), (358, 360, 412, 411), (386, 388, 426, 425), (342, 344, 404, 403), (364, 366, 415, 414), (392, 394, 429, 428), (370, 372, 418, 417), (348, 350, 407, 406), (434, 435, 433, 432), (15, 13, 433, 435), (14, 15, 435, 434), (12, 14, 434, 432)])
me_cube_003.polygons.foreach_set('material_index', [0, 0, 0, 0, 0, 0, 0, 0, 0, 0, 0, 0, 0, 0, 0, 0, 0, 0, 0, 0, 0, 0, 0, 0, 0, 0, 0, 0, 0, 0, 0, 0, 0, 1, 0, 1, 0, 0, 0, 0, 0, 0, 0, 1, 1, 0, 0, 0, 0, 0, 0, 0, 0, 0, 0, 1, 1, 1, 1, 1, 1, 1, 1, 1, 0, 0, 0, 0, 0, 0, 0, 0, 0, 0, 0, 0, 0, 0, 0, 0, 0, 0, 1, 1, 1, 1, 1, 1, 1, 1, 0, 0, 0, 0, 0, 0, 0, 0, 0, 0, 0, 0, 0, 0, 0, 0, 0, 0, 0, 0, 0, 1, 0, 0, 1, 0, 0, 0, 0, 0, 1, 0, 0, 1, 1, 1, 1, 0, 0, 1, 0, 0, 1, 1, 1, 1, 1, 1, 1, 1, 1, 1, 1, 1, 0, 1, 0, 0, 1, 1, 0, 0, 1, 1, 1, 1, 1, 1, 1, 1, 1, 1, 1, 1, 1, 1, 1, 1, 1, 1, 1, 1, 1, 1, 1, 1, 1, 1, 1, 1, 1, 1, 1, 1, 1, 1, 1, 1, 1, 1, 1, 1, 1, 1, 1, 1, 1, 1, 1, 1, 1, 1, 1, 1, 1, 1, 0, 0, 0, 0, 0, 0, 0, 0, 0, 0, 0, 0, 0, 0, 0, 0, 0, 0, 0, 0, 0, 0, 0, 0, 0, 0, 0, 0, 0, 0, 0, 0, 0, 0, 0, 0, 0, 0, 0, 0, 0, 0, 0, 0, 0, 0, 0, 0, 0, 0, 0, 0, 0, 0, 0, 0, 0, 0, 0, 0, 0, 0, 0, 0, 0, 0, 0, 0, 0, 0, 0, 0, 0, 0, 0, 0, 0, 0, 0, 0, 0, 0, 0, 0, 0, 0, 0, 0, 0, 0, 0, 0, 0, 0, 0, 0, 0, 0, 0, 0, 0, 0, 0, 1, 1, 1, 1, 1, 1, 1, 1, 1, 1, 1, 1, 1, 1, 1, 1, 1, 1, 1, 1, 1, 1, 1, 1, 1, 1, 1, 1, 1, 1, 1, 1, 1, 1, 2, 1, 1, 1, 1, 1, 1, 1, 1, 1, 1, 1, 1, 1, 1, 1, 1, 1, 1, 1, 1, 1, 1, 1, 1, 1, 1, 1, 1, 1, 1, 1, 0, 0, 0, 0])
me_cube_003.materials.append(mat_riflebody)
me_cube_003.materials.append(mat_riflemetal)
me_cube_003.materials.append(mat_riflebarrel)
me_cube_003.use_remesh_preserve_volume = False
me_cube_003.use_remesh_preserve_attributes = False
me_cube_003.use_mirror_vertex_groups = False
me_cube_003.update()
me_cube_002 = bpy.data.meshes.new('Cube.002')
me_cube_002.from_pydata([(-1.0, -1.0, -0.3221), (-1.0, 1.0, -0.3221), (1.0, 1.0, -0.6555), (1.0, -1.0, -0.6555), (-1.0, -1.0, 1.344), (-1.0, 1.0, 1.344), (1.0, 1.0, 1.344), (1.0, -1.0, 1.344), (-0.8386, -0.8386, 1.344), (-0.8386, 0.8386, 1.344), (0.8386, 0.8386, 1.344), (0.8386, -0.8386, 1.344), (-0.8386, -0.8386, -0.2081), (-0.8386, 0.8386, -0.2081), (0.8386, 0.8386, -0.2081), (0.8386, -0.8386, -0.2081)], [], [(4, 5, 1, 0), (5, 6, 2, 1), (6, 7, 3, 2), (7, 4, 0, 3), (0, 1, 2, 3), (4, 7, 11, 8), (8, 11, 15, 12), (7, 6, 10, 11), (6, 5, 9, 10), (5, 4, 8, 9), (15, 14, 13, 12), (11, 10, 14, 15), (10, 9, 13, 14), (9, 8, 12, 13)])
me_cube_002.polygons.foreach_set('material_index', [0, 0, 0, 0, 0, 0, 1, 0, 0, 0, 1, 1, 1, 1])
me_cube_002.materials.append(mat_magazine_material)
me_cube_002.materials.append(mat_magazine_black)
me_cube_002.use_remesh_preserve_volume = False
me_cube_002.use_remesh_preserve_attributes = False
me_cube_002.use_mirror_vertex_groups = False
me_cube_002.update()

# ---- objects
ob_cylinder = bpy.data.objects.new('Cylinder', me_cylinder)
ob_cube_001 = bpy.data.objects.new('Cube.001', me_cube_004)
ob_cube = bpy.data.objects.new('Cube', me_cube_003)
ob_cube_002 = bpy.data.objects.new('Cube.002', me_cube_002)
ob_lamp = bpy.data.objects.new('Lamp', light_lamp)
ob_camera = bpy.data.objects.new('Camera', cam_camera)

# ---- transforms, parenting, visibility, modifiers, constraints
ob_cylinder.location = (0.3172, 0.0, 0.1072)
ob_cylinder.rotation_euler = (-0.0, 1.571, 0.0)
ob_cylinder.scale = (0.0538, 0.0538, 0.0538)
ob_cylinder.lineart.crease_threshold = 0.0
ob_cube_001.location = (0.7453, 0.0, 0.1835)
ob_cube_001.scale = (0.01344, 0.01344, 0.01344)
ob_cube_001.lineart.crease_threshold = 0.0
ob_cube.location = (0.0, 0.0, 0.0)
ob_cube.scale = (0.7849, 0.06776, 0.1386)
ob_cube.lineart.crease_threshold = 0.0
_m = ob_cube.modifiers.new('Smooth', 'SMOOTH')
ob_cube_002.location = (0.3315, 0.0, -0.1174)
ob_cube_002.scale = (0.1791, 0.03842, 0.09834)
ob_cube_002.lineart.crease_threshold = 0.0
ob_lamp.location = (4.076, 1.005, 5.904)
ob_lamp.rotation_euler = (0.6503, 0.05522, 1.866)
ob_lamp.lock_rotations_4d = False
ob_lamp.empty_display_type = 'ARROWS'
ob_lamp.color = (0.0, 0.0, 0.0, 0.0)
ob_lamp.lineart.crease_threshold = 0.0
ob_camera.location = (7.481, -6.508, 5.344)
ob_camera.rotation_euler = (1.109, 0.01082, 0.8149)
ob_camera.lock_rotations_4d = False
ob_camera.empty_display_type = 'ARROWS'
ob_camera.color = (0.0, 0.0, 0.0, 0.0)
ob_camera.display_type = 'WIRE'
ob_camera.lineart.crease_threshold = 0.0

# ---- collection membership
col_collection_1.objects.link(ob_cylinder)
col_collection_1.objects.link(ob_cube_001)
col_collection_1.objects.link(ob_cube)
col_collection_1.objects.link(ob_cube_002)
col_collection_1.objects.link(ob_lamp)
col_collection_1.objects.link(ob_camera)

# ---- scene / render settings (as saved in the file)
scene.camera = ob_camera
scene.frame_start = 1; scene.frame_end = 250; scene.frame_set(1)
scene.render.engine = 'BLENDER_EEVEE_NEXT'
scene.render.resolution_percentage = 50
scene.render.dither_intensity = 0.0
scene.cycles.use_denoising = False
scene.cycles.samples = 10
scene.cycles.sampling_pattern = 'TABULATED_SOBOL'
scene.cycles.light_sampling_threshold = 0.0
scene.cycles.use_adaptive_sampling = False
scene.cycles.use_light_tree = False
scene.cycles.blur_glossy = 0.0
scene.cycles.volume_bounces = 1
scene.cycles.pixel_filter_type = 'GAUSSIAN'
scene.cycles.sample_clamp_indirect = 0.0
scene.view_settings.view_transform = 'Standard'
bpy.context.view_layer.update()
